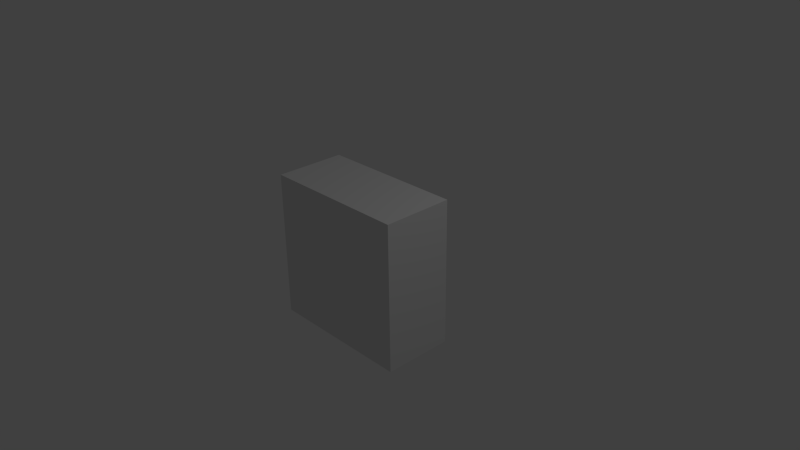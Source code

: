 # Source: high_poly_sea.blend  (saved by Blender 2.70.0; exported with 4.5.12 LTS)
import bpy
from mathutils import Matrix  # noqa: F401  (used for matrix-valued properties, if any)

bpy.ops.wm.read_factory_settings(use_empty=True)
scene = bpy.context.scene
scene.name = 'Scene'

# ---- collections
col_collection_1 = bpy.data.collections.new('Collection 1'); scene.collection.children.link(col_collection_1)

# ---- materials (node trees are filled in below, after node groups)
mat_material = bpy.data.materials.new('Material')
mat_material.alpha_threshold = 0.0
mat_material.use_transparent_shadow = False
mat_material.roughness = 0.5
mat_material.line_color = (0.0, 0.0, 0.0, 1.0)

# ---- material node trees

# ---- world
world_world = bpy.data.worlds.new('World'); scene.world = world_world
world_world.color = (0.05088, 0.05088, 0.05088)
world_world.use_sun_shadow = False
world_world.sun_shadow_jitter_overblur = 0.0
world_world.cycles.sampling_method = 'MANUAL'
world_world.cycles.sample_map_resolution = 256

# ---- cameras
cam_camera = bpy.data.cameras.new('Camera')
cam_camera.clip_end = 100.0
cam_camera.lens = 35.0
cam_camera.sensor_width = 32.0
cam_camera.sensor_height = 18.0
cam_camera.ortho_scale = 7.314
cam_camera.dof.focus_distance = 0.0
cam_camera.dof.aperture_fstop = 128.0

# ---- lights
light_lamp = bpy.data.lights.new('Lamp', 'POINT')
light_lamp.transmission_factor = 0.0
light_lamp.cutoff_distance = 30.0
light_lamp.energy = 100.0
light_lamp.shadow_buffer_clip_start = 1.001
light_lamp.shadow_soft_size = 0.1
light_lamp.shadow_maximum_resolution = 0.006
light_lamp.use_absolute_resolution = True
light_lamp.cycles.use_multiple_importance_sampling = False

# ---- meshes
me_cube = bpy.data.meshes.new('Cube')
me_cube.from_pydata([(1.0, -0.6507, -1.0), (1.0, -0.6507, 1.0), (-1.0, -0.6507, 1.0), (-1.0, -0.6507, -1.0), (1.0, 0.3039, -1.0), (1.0, 0.3039, 1.0), (-1.0, 0.3039, 1.0), (-1.0, 0.3039, -1.0), (1.0, -0.6507, -0.9444), (1.0, -0.6507, -0.8889), (1.0, -0.6507, -0.8333), (1.0, -0.6507, -0.7778), (1.0, -0.6507, -0.7222), (1.0, -0.6507, -0.6667), (1.0, -0.6507, -0.6111), (1.0, -0.6507, -0.5556), (1.0, -0.6507, -0.5), (1.0, -0.6507, -0.4444), (1.0, -0.6507, -0.3889), (1.0, -0.6507, -0.3333), (1.0, -0.6507, -0.2778), (1.0, -0.6507, -0.2222), (1.0, -0.6507, -0.1667), (1.0, -0.6507, -0.1111), (1.0, -0.6507, -0.05555), (1.0, -0.6507, 2.027e-06), (1.0, -0.6507, 0.05556), (1.0, -0.6507, 0.1111), (1.0, -0.6507, 0.1667), (1.0, -0.6507, 0.2222), (1.0, -0.6507, 0.2778), (1.0, -0.6507, 0.3333), (1.0, -0.6507, 0.3889), (1.0, -0.6507, 0.4444), (1.0, -0.6507, 0.5), (1.0, -0.6507, 0.5556), (1.0, -0.6507, 0.6111), (1.0, -0.6507, 0.6667), (1.0, -0.6507, 0.7222), (1.0, -0.6507, 0.7778), (1.0, -0.6507, 0.8333), (1.0, -0.6507, 0.8889), (1.0, -0.6507, 0.9444), (-1.0, -0.6507, 0.9444), (-1.0, -0.6507, 0.8889), (-1.0, -0.6507, 0.8333), (-1.0, -0.6507, 0.7778), (-1.0, -0.6507, 0.7222), (-1.0, -0.6507, 0.6667), (-1.0, -0.6507, 0.6111), (-1.0, -0.6507, 0.5556), (-1.0, -0.6507, 0.5), (-1.0, -0.6507, 0.4444), (-1.0, -0.6507, 0.3889), (-1.0, -0.6507, 0.3333), (-1.0, -0.6507, 0.2778), (-1.0, -0.6507, 0.2222), (-1.0, -0.6507, 0.1667), (-1.0, -0.6507, 0.1111), (-1.0, -0.6507, 0.05556), (-1.0, -0.6507, 1.55e-06), (-1.0, -0.6507, -0.05555), (-1.0, -0.6507, -0.1111), (-1.0, -0.6507, -0.1667), (-1.0, -0.6507, -0.2222), (-1.0, -0.6507, -0.2778), (-1.0, -0.6507, -0.3333), (-1.0, -0.6507, -0.3889), (-1.0, -0.6507, -0.4444), (-1.0, -0.6507, -0.5), (-1.0, -0.6507, -0.5556), (-1.0, -0.6507, -0.6111), (-1.0, -0.6507, -0.6667), (-1.0, -0.6507, -0.7222), (-1.0, -0.6507, -0.7778), (-1.0, -0.6507, -0.8333), (-1.0, -0.6507, -0.8889), (-1.0, -0.6507, -0.9444), (1.0, 0.3039, -0.9444), (1.0, 0.3039, -0.8889), (1.0, 0.3039, -0.8333), (1.0, 0.3039, -0.7778), (1.0, 0.3039, -0.7222), (1.0, 0.3039, -0.6667), (1.0, 0.3039, -0.6111), (1.0, 0.3039, -0.5556), (1.0, 0.3039, -0.5), (1.0, 0.3039, -0.4444), (1.0, 0.3039, -0.3889), (1.0, 0.3039, -0.3333), (1.0, 0.3039, -0.2778), (1.0, 0.3039, -0.2222), (1.0, 0.3039, -0.1667), (1.0, 0.3039, -0.1111), (1.0, 0.3039, -0.05555), (1.0, 0.3039, 2.682e-06), (1.0, 0.3039, 0.05556), (1.0, 0.3039, 0.1111), (1.0, 0.3039, 0.1667), (1.0, 0.3039, 0.2222), (1.0, 0.3039, 0.2778), (1.0, 0.3039, 0.3333), (1.0, 0.3039, 0.3889), (1.0, 0.3039, 0.4444), (1.0, 0.3039, 0.5), (1.0, 0.3039, 0.5556), (1.0, 0.3039, 0.6111), (1.0, 0.3039, 0.6667), (1.0, 0.3039, 0.7222), (1.0, 0.3039, 0.7778), (1.0, 0.3039, 0.8333), (1.0, 0.3039, 0.8889), (1.0, 0.3039, 0.9444), (-1.0, 0.3039, 0.9444), (-1.0, 0.3039, 0.8889), (-1.0, 0.3039, 0.8333), (-1.0, 0.3039, 0.7778), (-1.0, 0.3039, 0.7222), (-1.0, 0.3039, 0.6667), (-1.0, 0.3039, 0.6111), (-1.0, 0.3039, 0.5556), (-1.0, 0.3039, 0.5), (-1.0, 0.3039, 0.4444), (-1.0, 0.3039, 0.3889), (-1.0, 0.3039, 0.3333), (-1.0, 0.3039, 0.2778), (-1.0, 0.3039, 0.2222), (-1.0, 0.3039, 0.1667), (-1.0, 0.3039, 0.1111), (-1.0, 0.3039, 0.05556), (-1.0, 0.3039, 1.907e-06), (-1.0, 0.3039, -0.05555), (-1.0, 0.3039, -0.1111), (-1.0, 0.3039, -0.1667), (-1.0, 0.3039, -0.2222), (-1.0, 0.3039, -0.2778), (-1.0, 0.3039, -0.3333), (-1.0, 0.3039, -0.3889), (-1.0, 0.3039, -0.4444), (-1.0, 0.3039, -0.5), (-1.0, 0.3039, -0.5556), (-1.0, 0.3039, -0.6111), (-1.0, 0.3039, -0.6667), (-1.0, 0.3039, -0.7222), (-1.0, 0.3039, -0.7778), (-1.0, 0.3039, -0.8333), (-1.0, 0.3039, -0.8889), (-1.0, 0.3039, -0.9444), (0.9459, -0.6507, -1.0), (0.8919, -0.6507, -1.0), (0.8378, -0.6507, -1.0), (0.7838, -0.6507, -1.0), (0.7297, -0.6507, -1.0), (0.6757, -0.6507, -1.0), (0.6216, -0.6507, -1.0), (0.5676, -0.6507, -1.0), (0.5135, -0.6507, -1.0), (0.4595, -0.6507, -1.0), (0.4054, -0.6507, -1.0), (0.3514, -0.6507, -1.0), (0.2973, -0.6507, -1.0), (0.2432, -0.6507, -1.0), (0.1892, -0.6507, -1.0), (0.1351, -0.6507, -1.0), (0.08108, -0.6507, -1.0), (0.02703, -0.6507, -1.0), (-0.02703, -0.6507, -1.0), (-0.08108, -0.6507, -1.0), (-0.1351, -0.6507, -1.0), (-0.1892, -0.6507, -1.0), (-0.2432, -0.6507, -1.0), (-0.2973, -0.6507, -1.0), (-0.3514, -0.6507, -1.0), (-0.4054, -0.6507, -1.0), (-0.4595, -0.6507, -1.0), (-0.5135, -0.6507, -1.0), (-0.5676, -0.6507, -1.0), (-0.6216, -0.6507, -1.0), (-0.6757, -0.6507, -1.0), (-0.7297, -0.6507, -1.0), (-0.7838, -0.6507, -1.0), (-0.8378, -0.6507, -1.0), (-0.8919, -0.6507, -1.0), (-0.9459, -0.6507, -1.0), (0.9459, -0.6507, 1.0), (0.8919, -0.6507, 1.0), (0.8378, -0.6507, 1.0), (0.7838, -0.6507, 1.0), (0.7297, -0.6507, 1.0), (0.6757, -0.6507, 1.0), (0.6216, -0.6507, 1.0), (0.5676, -0.6507, 1.0), (0.5135, -0.6507, 1.0), (0.4595, -0.6507, 1.0), (0.4054, -0.6507, 1.0), (0.3514, -0.6507, 1.0), (0.2973, -0.6507, 1.0), (0.2432, -0.6507, 1.0), (0.1892, -0.6507, 1.0), (0.1351, -0.6507, 1.0), (0.08108, -0.6507, 1.0), (0.02703, -0.6507, 1.0), (-0.02703, -0.6507, 1.0), (-0.08108, -0.6507, 1.0), (-0.1351, -0.6507, 1.0), (-0.1892, -0.6507, 1.0), (-0.2432, -0.6507, 1.0), (-0.2973, -0.6507, 1.0), (-0.3514, -0.6507, 1.0), (-0.4054, -0.6507, 1.0), (-0.4595, -0.6507, 1.0), (-0.5135, -0.6507, 1.0), (-0.5676, -0.6507, 1.0), (-0.6216, -0.6507, 1.0), (-0.6757, -0.6507, 1.0), (-0.7297, -0.6507, 1.0), (-0.7838, -0.6507, 1.0), (-0.8378, -0.6507, 1.0), (-0.8919, -0.6507, 1.0), (-0.9459, -0.6507, 1.0), (0.9459, 0.3039, -1.0), (0.8919, 0.3039, -1.0), (0.8378, 0.3039, -1.0), (0.7838, 0.3039, -1.0), (0.7297, 0.3039, -1.0), (0.6757, 0.3039, -1.0), (0.6216, 0.3039, -1.0), (0.5676, 0.3039, -1.0), (0.5135, 0.3039, -1.0), (0.4595, 0.3039, -1.0), (0.4054, 0.3039, -1.0), (0.3514, 0.3039, -1.0), (0.2973, 0.3039, -1.0), (0.2432, 0.3039, -1.0), (0.1892, 0.3039, -1.0), (0.1351, 0.3039, -1.0), (0.08108, 0.3039, -1.0), (0.02703, 0.3039, -1.0), (-0.02703, 0.3039, -1.0), (-0.08108, 0.3039, -1.0), (-0.1351, 0.3039, -1.0), (-0.1892, 0.3039, -1.0), (-0.2432, 0.3039, -1.0), (-0.2973, 0.3039, -1.0), (-0.3514, 0.3039, -1.0), (-0.4054, 0.3039, -1.0), (-0.4595, 0.3039, -1.0), (-0.5135, 0.3039, -1.0), (-0.5676, 0.3039, -1.0), (-0.6216, 0.3039, -1.0), (-0.6757, 0.3039, -1.0), (-0.7297, 0.3039, -1.0), (-0.7838, 0.3039, -1.0), (-0.8378, 0.3039, -1.0), (-0.8919, 0.3039, -1.0), (-0.9459, 0.3039, -1.0), (0.9459, 0.3039, 1.0), (0.8919, 0.3039, 1.0), (0.8378, 0.3039, 1.0), (0.7838, 0.3039, 1.0), (0.7297, 0.3039, 1.0), (0.6757, 0.3039, 1.0), (0.6216, 0.3039, 1.0), (0.5676, 0.3039, 1.0), (0.5135, 0.3039, 1.0), (0.4595, 0.3039, 1.0), (0.4054, 0.3039, 1.0), (0.3514, 0.3039, 1.0), (0.2973, 0.3039, 1.0), (0.2432, 0.3039, 1.0), (0.1892, 0.3039, 1.0), (0.1351, 0.3039, 1.0), (0.08108, 0.3039, 1.0), (0.02703, 0.3039, 1.0), (-0.02703, 0.3039, 1.0), (-0.08108, 0.3039, 1.0), (-0.1351, 0.3039, 1.0), (-0.1892, 0.3039, 1.0), (-0.2432, 0.3039, 1.0), (-0.2973, 0.3039, 1.0), (-0.3514, 0.3039, 1.0), (-0.4054, 0.3039, 1.0), (-0.4595, 0.3039, 1.0), (-0.5135, 0.3039, 1.0), (-0.5676, 0.3039, 1.0), (-0.6216, 0.3039, 1.0), (-0.6757, 0.3039, 1.0), (-0.7297, 0.3039, 1.0), (-0.7838, 0.3039, 1.0), (-0.8378, 0.3039, 1.0), (-0.8919, 0.3039, 1.0), (-0.9459, 0.3039, 1.0), (-0.9459, 0.3039, -0.9444), (-0.8919, 0.3039, -0.9444), (-0.8378, 0.3039, -0.9444), (-0.7838, 0.3039, -0.9444), (-0.7297, 0.3039, -0.9444), (-0.6757, 0.3039, -0.9444), (-0.6216, 0.3039, -0.9444), (-0.5676, 0.3039, -0.9444), (-0.5135, 0.3039, -0.9444), (-0.4595, 0.3039, -0.9444), (-0.4054, 0.3039, -0.9444), (-0.3514, 0.3039, -0.9444), (-0.2973, 0.3039, -0.9444), (-0.2432, 0.3039, -0.9444), (-0.1892, 0.3039, -0.9444), (-0.1351, 0.3039, -0.9444), (-0.08108, 0.3039, -0.9444), (-0.02703, 0.3039, -0.9444), (0.02703, 0.3039, -0.9444), (0.08108, 0.3039, -0.9444), (0.1351, 0.3039, -0.9444), (0.1892, 0.3039, -0.9444), (0.2432, 0.3039, -0.9444), (0.2973, 0.3039, -0.9444), (0.3514, 0.3039, -0.9444), (0.4054, 0.3039, -0.9444), (0.4595, 0.3039, -0.9444), (0.5135, 0.3039, -0.9444), (0.5676, 0.3039, -0.9444), (0.6216, 0.3039, -0.9444), (0.6757, 0.3039, -0.9444), (0.7297, 0.3039, -0.9444), (0.7838, 0.3039, -0.9444), (0.8378, 0.3039, -0.9444), (0.8919, 0.3039, -0.9444), (0.9459, 0.3039, -0.9444), (-0.9459, 0.3039, -0.8889), (-0.8919, 0.3039, -0.8889), (-0.8378, 0.3039, -0.8889), (-0.7838, 0.3039, -0.8889), (-0.7297, 0.3039, -0.8889), (-0.6757, 0.3039, -0.8889), (-0.6216, 0.3039, -0.8889), (-0.5676, 0.3039, -0.8889), (-0.5135, 0.3039, -0.8889), (-0.4595, 0.3039, -0.8889), (-0.4054, 0.3039, -0.8889), (-0.3514, 0.3039, -0.8889), (-0.2973, 0.3039, -0.8889), (-0.2432, 0.3039, -0.8889), (-0.1892, 0.3039, -0.8889), (-0.1351, 0.3039, -0.8889), (-0.08108, 0.3039, -0.8889), (-0.02703, 0.3039, -0.8889), (0.02703, 0.3039, -0.8889), (0.08108, 0.3039, -0.8889), (0.1351, 0.3039, -0.8889), (0.1892, 0.3039, -0.8889), (0.2432, 0.3039, -0.8889), (0.2973, 0.3039, -0.8889), (0.3514, 0.3039, -0.8889), (0.4054, 0.3039, -0.8889), (0.4595, 0.3039, -0.8889), (0.5135, 0.3039, -0.8889), (0.5676, 0.3039, -0.8889), (0.6216, 0.3039, -0.8889), (0.6757, 0.3039, -0.8889), (0.7297, 0.3039, -0.8889), (0.7838, 0.3039, -0.8889), (0.8378, 0.3039, -0.8889), (0.8919, 0.3039, -0.8889), (0.9459, 0.3039, -0.8889), (-0.9459, 0.3039, -0.8333), (-0.8919, 0.3039, -0.8333), (-0.8378, 0.3039, -0.8333), (-0.7838, 0.3039, -0.8333), (-0.7297, 0.3039, -0.8333), (-0.6757, 0.3039, -0.8333), (-0.6216, 0.3039, -0.8333), (-0.5676, 0.3039, -0.8333), (-0.5135, 0.3039, -0.8333), (-0.4595, 0.3039, -0.8333), (-0.4054, 0.3039, -0.8333), (-0.3514, 0.3039, -0.8333), (-0.2973, 0.3039, -0.8333), (-0.2432, 0.3039, -0.8333), (-0.1892, 0.3039, -0.8333), (-0.1351, 0.3039, -0.8333), (-0.08108, 0.3039, -0.8333), (-0.02703, 0.3039, -0.8333), (0.02703, 0.3039, -0.8333), (0.08108, 0.3039, -0.8333), (0.1351, 0.3039, -0.8333), (0.1892, 0.3039, -0.8333), (0.2432, 0.3039, -0.8333), (0.2973, 0.3039, -0.8333), (0.3514, 0.3039, -0.8333), (0.4054, 0.3039, -0.8333), (0.4595, 0.3039, -0.8333), (0.5135, 0.3039, -0.8333), (0.5676, 0.3039, -0.8333), (0.6216, 0.3039, -0.8333), (0.6757, 0.3039, -0.8333), (0.7297, 0.3039, -0.8333), (0.7838, 0.3039, -0.8333), (0.8378, 0.3039, -0.8333), (0.8919, 0.3039, -0.8333), (0.9459, 0.3039, -0.8333), (-0.9459, 0.3039, -0.7778), (-0.8919, 0.3039, -0.7778), (-0.8378, 0.3039, -0.7778), (-0.7838, 0.3039, -0.7778), (-0.7297, 0.3039, -0.7778), (-0.6757, 0.3039, -0.7778), (-0.6216, 0.3039, -0.7778), (-0.5676, 0.3039, -0.7778), (-0.5135, 0.3039, -0.7778), (-0.4595, 0.3039, -0.7778), (-0.4054, 0.3039, -0.7778), (-0.3514, 0.3039, -0.7778), (-0.2973, 0.3039, -0.7778), (-0.2432, 0.3039, -0.7778), (-0.1892, 0.3039, -0.7778), (-0.1351, 0.3039, -0.7778), (-0.08108, 0.3039, -0.7778), (-0.02703, 0.3039, -0.7778), (0.02703, 0.3039, -0.7778), (0.08108, 0.3039, -0.7778), (0.1351, 0.3039, -0.7778), (0.1892, 0.3039, -0.7778), (0.2432, 0.3039, -0.7778), (0.2973, 0.3039, -0.7778), (0.3514, 0.3039, -0.7778), (0.4054, 0.3039, -0.7778), (0.4595, 0.3039, -0.7778), (0.5135, 0.3039, -0.7778), (0.5676, 0.3039, -0.7778), (0.6216, 0.3039, -0.7778), (0.6757, 0.3039, -0.7778), (0.7297, 0.3039, -0.7778), (0.7838, 0.3039, -0.7778), (0.8378, 0.3039, -0.7778), (0.8919, 0.3039, -0.7778), (0.9459, 0.3039, -0.7778), (-0.9459, 0.3039, -0.7222), (-0.8919, 0.3039, -0.7222), (-0.8378, 0.3039, -0.7222), (-0.7838, 0.3039, -0.7222), (-0.7297, 0.3039, -0.7222), (-0.6757, 0.3039, -0.7222), (-0.6216, 0.3039, -0.7222), (-0.5676, 0.3039, -0.7222), (-0.5135, 0.3039, -0.7222), (-0.4595, 0.3039, -0.7222), (-0.4054, 0.3039, -0.7222), (-0.3514, 0.3039, -0.7222), (-0.2973, 0.3039, -0.7222), (-0.2432, 0.3039, -0.7222), (-0.1892, 0.3039, -0.7222), (-0.1351, 0.3039, -0.7222), (-0.08108, 0.3039, -0.7222), (-0.02703, 0.3039, -0.7222), (0.02703, 0.3039, -0.7222), (0.08108, 0.3039, -0.7222), (0.1351, 0.3039, -0.7222), (0.1892, 0.3039, -0.7222), (0.2432, 0.3039, -0.7222), (0.2973, 0.3039, -0.7222), (0.3514, 0.3039, -0.7222), (0.4054, 0.3039, -0.7222), (0.4595, 0.3039, -0.7222), (0.5135, 0.3039, -0.7222), (0.5676, 0.3039, -0.7222), (0.6216, 0.3039, -0.7222), (0.6757, 0.3039, -0.7222), (0.7297, 0.3039, -0.7222), (0.7838, 0.3039, -0.7222), (0.8378, 0.3039, -0.7222), (0.8919, 0.3039, -0.7222), (0.9459, 0.3039, -0.7222), (-0.9459, 0.3039, -0.6667), (-0.8919, 0.3039, -0.6667), (-0.8378, 0.3039, -0.6667), (-0.7838, 0.3039, -0.6667), (-0.7297, 0.3039, -0.6667), (-0.6757, 0.3039, -0.6667), (-0.6216, 0.3039, -0.6667), (-0.5676, 0.3039, -0.6667), (-0.5135, 0.3039, -0.6667), (-0.4595, 0.3039, -0.6667), (-0.4054, 0.3039, -0.6667), (-0.3514, 0.3039, -0.6667), (-0.2973, 0.3039, -0.6667), (-0.2432, 0.3039, -0.6667), (-0.1892, 0.3039, -0.6667), (-0.1351, 0.3039, -0.6667), (-0.08108, 0.3039, -0.6667), (-0.02703, 0.3039, -0.6667), (0.02703, 0.3039, -0.6667), (0.08108, 0.3039, -0.6667), (0.1351, 0.3039, -0.6667), (0.1892, 0.3039, -0.6667), (0.2432, 0.3039, -0.6667), (0.2973, 0.3039, -0.6667), (0.3514, 0.3039, -0.6667), (0.4054, 0.3039, -0.6667), (0.4595, 0.3039, -0.6667), (0.5135, 0.3039, -0.6667), (0.5676, 0.3039, -0.6667), (0.6216, 0.3039, -0.6667), (0.6757, 0.3039, -0.6667), (0.7297, 0.3039, -0.6667), (0.7838, 0.3039, -0.6667), (0.8378, 0.3039, -0.6667), (0.8919, 0.3039, -0.6667), (0.9459, 0.3039, -0.6667), (-0.9459, 0.3039, -0.6111), (-0.8919, 0.3039, -0.6111), (-0.8378, 0.3039, -0.6111), (-0.7838, 0.3039, -0.6111), (-0.7297, 0.3039, -0.6111), (-0.6757, 0.3039, -0.6111), (-0.6216, 0.3039, -0.6111), (-0.5676, 0.3039, -0.6111), (-0.5135, 0.3039, -0.6111), (-0.4595, 0.3039, -0.6111), (-0.4054, 0.3039, -0.6111), (-0.3514, 0.3039, -0.6111), (-0.2973, 0.3039, -0.6111), (-0.2432, 0.3039, -0.6111), (-0.1892, 0.3039, -0.6111), (-0.1351, 0.3039, -0.6111), (-0.08108, 0.3039, -0.6111), (-0.02703, 0.3039, -0.6111), (0.02703, 0.3039, -0.6111), (0.08108, 0.3039, -0.6111), (0.1351, 0.3039, -0.6111), (0.1892, 0.3039, -0.6111), (0.2432, 0.3039, -0.6111), (0.2973, 0.3039, -0.6111), (0.3514, 0.3039, -0.6111), (0.4054, 0.3039, -0.6111), (0.4595, 0.3039, -0.6111), (0.5135, 0.3039, -0.6111), (0.5676, 0.3039, -0.6111), (0.6216, 0.3039, -0.6111), (0.6757, 0.3039, -0.6111), (0.7297, 0.3039, -0.6111), (0.7838, 0.3039, -0.6111), (0.8378, 0.3039, -0.6111), (0.8919, 0.3039, -0.6111), (0.9459, 0.3039, -0.6111), (-0.9459, 0.3039, -0.5556), (-0.8919, 0.3039, -0.5556), (-0.8378, 0.3039, -0.5556), (-0.7838, 0.3039, -0.5556), (-0.7297, 0.3039, -0.5556), (-0.6757, 0.3039, -0.5556), (-0.6216, 0.3039, -0.5556), (-0.5676, 0.3039, -0.5556), (-0.5135, 0.3039, -0.5556), (-0.4595, 0.3039, -0.5556), (-0.4054, 0.3039, -0.5556), (-0.3514, 0.3039, -0.5556), (-0.2973, 0.3039, -0.5556), (-0.2432, 0.3039, -0.5556), (-0.1892, 0.3039, -0.5556), (-0.1351, 0.3039, -0.5556), (-0.08108, 0.3039, -0.5556), (-0.02703, 0.3039, -0.5556), (0.02703, 0.3039, -0.5556), (0.08108, 0.3039, -0.5556), (0.1351, 0.3039, -0.5556), (0.1892, 0.3039, -0.5556), (0.2432, 0.3039, -0.5556), (0.2973, 0.3039, -0.5556), (0.3514, 0.3039, -0.5556), (0.4054, 0.3039, -0.5556), (0.4595, 0.3039, -0.5556), (0.5135, 0.3039, -0.5556), (0.5676, 0.3039, -0.5556), (0.6216, 0.3039, -0.5556), (0.6757, 0.3039, -0.5556), (0.7297, 0.3039, -0.5556), (0.7838, 0.3039, -0.5556), (0.8378, 0.3039, -0.5556), (0.8919, 0.3039, -0.5556), (0.9459, 0.3039, -0.5556), (-0.9459, 0.3039, -0.5), (-0.8919, 0.3039, -0.5), (-0.8378, 0.3039, -0.5), (-0.7838, 0.3039, -0.5), (-0.7297, 0.3039, -0.5), (-0.6757, 0.3039, -0.5), (-0.6216, 0.3039, -0.5), (-0.5676, 0.3039, -0.5), (-0.5135, 0.3039, -0.5), (-0.4595, 0.3039, -0.5), (-0.4054, 0.3039, -0.5), (-0.3514, 0.3039, -0.5), (-0.2973, 0.3039, -0.5), (-0.2432, 0.3039, -0.5), (-0.1892, 0.3039, -0.5), (-0.1351, 0.3039, -0.5), (-0.08108, 0.3039, -0.5), (-0.02703, 0.3039, -0.5), (0.02703, 0.3039, -0.5), (0.08108, 0.3039, -0.5), (0.1351, 0.3039, -0.5), (0.1892, 0.3039, -0.5), (0.2432, 0.3039, -0.5), (0.2973, 0.3039, -0.5), (0.3514, 0.3039, -0.5), (0.4054, 0.3039, -0.5), (0.4595, 0.3039, -0.5), (0.5135, 0.3039, -0.5), (0.5676, 0.3039, -0.5), (0.6216, 0.3039, -0.5), (0.6757, 0.3039, -0.5), (0.7297, 0.3039, -0.5), (0.7838, 0.3039, -0.5), (0.8378, 0.3039, -0.5), (0.8919, 0.3039, -0.5), (0.9459, 0.3039, -0.5), (-0.9459, 0.3039, -0.4444), (-0.8919, 0.3039, -0.4444), (-0.8378, 0.3039, -0.4444), (-0.7838, 0.3039, -0.4444), (-0.7297, 0.3039, -0.4444), (-0.6757, 0.3039, -0.4444), (-0.6216, 0.3039, -0.4444), (-0.5676, 0.3039, -0.4444), (-0.5135, 0.3039, -0.4444), (-0.4595, 0.3039, -0.4444), (-0.4054, 0.3039, -0.4444), (-0.3514, 0.3039, -0.4444), (-0.2973, 0.3039, -0.4444), (-0.2432, 0.3039, -0.4444), (-0.1892, 0.3039, -0.4444), (-0.1351, 0.3039, -0.4444), (-0.08108, 0.3039, -0.4444), (-0.02703, 0.3039, -0.4444), (0.02703, 0.3039, -0.4444), (0.08108, 0.3039, -0.4444), (0.1351, 0.3039, -0.4444), (0.1892, 0.3039, -0.4444), (0.2432, 0.3039, -0.4444), (0.2973, 0.3039, -0.4444), (0.3514, 0.3039, -0.4444), (0.4054, 0.3039, -0.4444), (0.4595, 0.3039, -0.4444), (0.5135, 0.3039, -0.4444), (0.5676, 0.3039, -0.4444), (0.6216, 0.3039, -0.4444), (0.6757, 0.3039, -0.4444), (0.7297, 0.3039, -0.4444), (0.7838, 0.3039, -0.4444), (0.8378, 0.3039, -0.4444), (0.8919, 0.3039, -0.4444), (0.9459, 0.3039, -0.4444), (-0.9459, 0.3039, -0.3889), (-0.8919, 0.3039, -0.3889), (-0.8378, 0.3039, -0.3889), (-0.7838, 0.3039, -0.3889), (-0.7297, 0.3039, -0.3889), (-0.6757, 0.3039, -0.3889), (-0.6216, 0.3039, -0.3889), (-0.5676, 0.3039, -0.3889), (-0.5135, 0.3039, -0.3889), (-0.4595, 0.3039, -0.3889), (-0.4054, 0.3039, -0.3889), (-0.3514, 0.3039, -0.3889), (-0.2973, 0.3039, -0.3889), (-0.2432, 0.3039, -0.3889), (-0.1892, 0.3039, -0.3889), (-0.1351, 0.3039, -0.3889), (-0.08108, 0.3039, -0.3889), (-0.02703, 0.3039, -0.3889), (0.02703, 0.3039, -0.3889), (0.08108, 0.3039, -0.3889), (0.1351, 0.3039, -0.3889), (0.1892, 0.3039, -0.3889), (0.2432, 0.3039, -0.3889), (0.2973, 0.3039, -0.3889), (0.3514, 0.3039, -0.3889), (0.4054, 0.3039, -0.3889), (0.4595, 0.3039, -0.3889), (0.5135, 0.3039, -0.3889), (0.5676, 0.3039, -0.3889), (0.6216, 0.3039, -0.3889), (0.6757, 0.3039, -0.3889), (0.7297, 0.3039, -0.3889), (0.7838, 0.3039, -0.3889), (0.8378, 0.3039, -0.3889), (0.8919, 0.3039, -0.3889), (0.9459, 0.3039, -0.3889), (-0.9459, 0.3039, -0.3333), (-0.8919, 0.3039, -0.3333), (-0.8378, 0.3039, -0.3333), (-0.7838, 0.3039, -0.3333), (-0.7297, 0.3039, -0.3333), (-0.6757, 0.3039, -0.3333), (-0.6216, 0.3039, -0.3333), (-0.5676, 0.3039, -0.3333), (-0.5135, 0.3039, -0.3333), (-0.4595, 0.3039, -0.3333), (-0.4054, 0.3039, -0.3333), (-0.3514, 0.3039, -0.3333), (-0.2973, 0.3039, -0.3333), (-0.2432, 0.3039, -0.3333), (-0.1892, 0.3039, -0.3333), (-0.1351, 0.3039, -0.3333), (-0.08108, 0.3039, -0.3333), (-0.02703, 0.3039, -0.3333), (0.02703, 0.3039, -0.3333), (0.08108, 0.3039, -0.3333), (0.1351, 0.3039, -0.3333), (0.1892, 0.3039, -0.3333), (0.2432, 0.3039, -0.3333), (0.2973, 0.3039, -0.3333), (0.3514, 0.3039, -0.3333), (0.4054, 0.3039, -0.3333), (0.4595, 0.3039, -0.3333), (0.5135, 0.3039, -0.3333), (0.5676, 0.3039, -0.3333), (0.6216, 0.3039, -0.3333), (0.6757, 0.3039, -0.3333), (0.7297, 0.3039, -0.3333), (0.7838, 0.3039, -0.3333), (0.8378, 0.3039, -0.3333), (0.8919, 0.3039, -0.3333), (0.9459, 0.3039, -0.3333), (-0.9459, 0.3039, -0.2778), (-0.8919, 0.3039, -0.2778), (-0.8378, 0.3039, -0.2778), (-0.7838, 0.3039, -0.2778), (-0.7297, 0.3039, -0.2778), (-0.6757, 0.3039, -0.2778), (-0.6216, 0.3039, -0.2778), (-0.5676, 0.3039, -0.2778), (-0.5135, 0.3039, -0.2778), (-0.4595, 0.3039, -0.2778), (-0.4054, 0.3039, -0.2778), (-0.3514, 0.3039, -0.2778), (-0.2973, 0.3039, -0.2778), (-0.2432, 0.3039, -0.2778), (-0.1892, 0.3039, -0.2778), (-0.1351, 0.3039, -0.2778), (-0.08108, 0.3039, -0.2778), (-0.02703, 0.3039, -0.2778), (0.02703, 0.3039, -0.2778), (0.08108, 0.3039, -0.2778), (0.1351, 0.3039, -0.2778), (0.1892, 0.3039, -0.2778), (0.2432, 0.3039, -0.2778), (0.2973, 0.3039, -0.2778), (0.3514, 0.3039, -0.2778), (0.4054, 0.3039, -0.2778), (0.4595, 0.3039, -0.2778), (0.5135, 0.3039, -0.2778), (0.5676, 0.3039, -0.2778), (0.6216, 0.3039, -0.2778), (0.6757, 0.3039, -0.2778), (0.7297, 0.3039, -0.2778), (0.7838, 0.3039, -0.2778), (0.8378, 0.3039, -0.2778), (0.8919, 0.3039, -0.2778), (0.9459, 0.3039, -0.2778), (-0.9459, 0.3039, -0.2222), (-0.8919, 0.3039, -0.2222), (-0.8378, 0.3039, -0.2222), (-0.7838, 0.3039, -0.2222), (-0.7297, 0.3039, -0.2222), (-0.6757, 0.3039, -0.2222), (-0.6216, 0.3039, -0.2222), (-0.5676, 0.3039, -0.2222), (-0.5135, 0.3039, -0.2222), (-0.4595, 0.3039, -0.2222), (-0.4054, 0.3039, -0.2222), (-0.3514, 0.3039, -0.2222), (-0.2973, 0.3039, -0.2222), (-0.2432, 0.3039, -0.2222), (-0.1892, 0.3039, -0.2222), (-0.1351, 0.3039, -0.2222), (-0.08108, 0.3039, -0.2222), (-0.02703, 0.3039, -0.2222), (0.02703, 0.3039, -0.2222), (0.08108, 0.3039, -0.2222), (0.1351, 0.3039, -0.2222), (0.1892, 0.3039, -0.2222), (0.2432, 0.3039, -0.2222), (0.2973, 0.3039, -0.2222), (0.3514, 0.3039, -0.2222), (0.4054, 0.3039, -0.2222), (0.4595, 0.3039, -0.2222), (0.5135, 0.3039, -0.2222), (0.5676, 0.3039, -0.2222), (0.6216, 0.3039, -0.2222), (0.6757, 0.3039, -0.2222), (0.7297, 0.3039, -0.2222), (0.7838, 0.3039, -0.2222), (0.8378, 0.3039, -0.2222), (0.8919, 0.3039, -0.2222), (0.9459, 0.3039, -0.2222), (-0.9459, 0.3039, -0.1667), (-0.8919, 0.3039, -0.1667), (-0.8378, 0.3039, -0.1667), (-0.7838, 0.3039, -0.1667), (-0.7297, 0.3039, -0.1667), (-0.6757, 0.3039, -0.1667), (-0.6216, 0.3039, -0.1667), (-0.5676, 0.3039, -0.1667), (-0.5135, 0.3039, -0.1667), (-0.4595, 0.3039, -0.1667), (-0.4054, 0.3039, -0.1667), (-0.3514, 0.3039, -0.1667), (-0.2973, 0.3039, -0.1667), (-0.2432, 0.3039, -0.1667), (-0.1892, 0.3039, -0.1667), (-0.1351, 0.3039, -0.1667), (-0.08108, 0.3039, -0.1667), (-0.02703, 0.3039, -0.1667), (0.02703, 0.3039, -0.1667), (0.08108, 0.3039, -0.1667), (0.1351, 0.3039, -0.1667), (0.1892, 0.3039, -0.1667), (0.2432, 0.3039, -0.1667), (0.2973, 0.3039, -0.1667), (0.3514, 0.3039, -0.1667), (0.4054, 0.3039, -0.1667), (0.4595, 0.3039, -0.1667), (0.5135, 0.3039, -0.1667), (0.5676, 0.3039, -0.1667), (0.6216, 0.3039, -0.1667), (0.6757, 0.3039, -0.1667), (0.7297, 0.3039, -0.1667), (0.7838, 0.3039, -0.1667), (0.8378, 0.3039, -0.1667), (0.8919, 0.3039, -0.1667), (0.9459, 0.3039, -0.1667), (-0.9459, 0.3039, -0.1111), (-0.8919, 0.3039, -0.1111), (-0.8378, 0.3039, -0.1111), (-0.7838, 0.3039, -0.1111), (-0.7297, 0.3039, -0.1111), (-0.6757, 0.3039, -0.1111), (-0.6216, 0.3039, -0.1111), (-0.5676, 0.3039, -0.1111), (-0.5135, 0.3039, -0.1111), (-0.4595, 0.3039, -0.1111), (-0.4054, 0.3039, -0.1111), (-0.3514, 0.3039, -0.1111), (-0.2973, 0.3039, -0.1111), (-0.2432, 0.3039, -0.1111), (-0.1892, 0.3039, -0.1111), (-0.1351, 0.3039, -0.1111), (-0.08108, 0.3039, -0.1111), (-0.02703, 0.3039, -0.1111), (0.02703, 0.3039, -0.1111), (0.08108, 0.3039, -0.1111), (0.1351, 0.3039, -0.1111), (0.1892, 0.3039, -0.1111), (0.2432, 0.3039, -0.1111), (0.2973, 0.3039, -0.1111), (0.3514, 0.3039, -0.1111), (0.4054, 0.3039, -0.1111), (0.4595, 0.3039, -0.1111), (0.5135, 0.3039, -0.1111), (0.5676, 0.3039, -0.1111), (0.6216, 0.3039, -0.1111), (0.6757, 0.3039, -0.1111), (0.7297, 0.3039, -0.1111), (0.7838, 0.3039, -0.1111), (0.8378, 0.3039, -0.1111), (0.8919, 0.3039, -0.1111), (0.9459, 0.3039, -0.1111), (-0.9459, 0.3039, -0.05555), (-0.8919, 0.3039, -0.05555), (-0.8378, 0.3039, -0.05555), (-0.7838, 0.3039, -0.05555), (-0.7297, 0.3039, -0.05555), (-0.6757, 0.3039, -0.05555), (-0.6216, 0.3039, -0.05555), (-0.5676, 0.3039, -0.05555), (-0.5135, 0.3039, -0.05555), (-0.4595, 0.3039, -0.05555), (-0.4054, 0.3039, -0.05555), (-0.3514, 0.3039, -0.05555), (-0.2973, 0.3039, -0.05555), (-0.2432, 0.3039, -0.05555), (-0.1892, 0.3039, -0.05555), (-0.1351, 0.3039, -0.05555), (-0.08108, 0.3039, -0.05555), (-0.02703, 0.3039, -0.05555), (0.02703, 0.3039, -0.05555), (0.08108, 0.3039, -0.05555), (0.1351, 0.3039, -0.05555), (0.1892, 0.3039, -0.05555), (0.2432, 0.3039, -0.05555), (0.2973, 0.3039, -0.05555), (0.3514, 0.3039, -0.05555), (0.4054, 0.3039, -0.05555), (0.4595, 0.3039, -0.05555), (0.5135, 0.3039, -0.05555), (0.5676, 0.3039, -0.05555), (0.6216, 0.3039, -0.05555), (0.6757, 0.3039, -0.05555), (0.7297, 0.3039, -0.05555), (0.7838, 0.3039, -0.05555), (0.8378, 0.3039, -0.05555), (0.8919, 0.3039, -0.05555), (0.9459, 0.3039, -0.05555), (-0.9459, 0.3039, 1.907e-06), (-0.8919, 0.3039, 1.967e-06), (-0.8378, 0.3039, 1.967e-06), (-0.7838, 0.3039, 1.967e-06), (-0.7297, 0.3039, 2.027e-06), (-0.6757, 0.3039, 2.027e-06), (-0.6216, 0.3039, 2.027e-06), (-0.5676, 0.3039, 2.086e-06), (-0.5135, 0.3039, 2.086e-06), (-0.4595, 0.3039, 2.086e-06), (-0.4054, 0.3039, 2.146e-06), (-0.3514, 0.3039, 2.146e-06), (-0.2973, 0.3039, 2.146e-06), (-0.2432, 0.3039, 2.205e-06), (-0.1892, 0.3039, 2.205e-06), (-0.1351, 0.3039, 2.205e-06), (-0.08108, 0.3039, 2.265e-06), (-0.02703, 0.3039, 2.265e-06), (0.02703, 0.3039, 2.325e-06), (0.08108, 0.3039, 2.325e-06), (0.1351, 0.3039, 2.325e-06), (0.1892, 0.3039, 2.384e-06), (0.2432, 0.3039, 2.384e-06), (0.2973, 0.3039, 2.384e-06), (0.3514, 0.3039, 2.444e-06), (0.4054, 0.3039, 2.444e-06), (0.4595, 0.3039, 2.444e-06), (0.5135, 0.3039, 2.503e-06), (0.5676, 0.3039, 2.503e-06), (0.6216, 0.3039, 2.503e-06), (0.6757, 0.3039, 2.563e-06), (0.7297, 0.3039, 2.563e-06), (0.7838, 0.3039, 2.563e-06), (0.8378, 0.3039, 2.623e-06), (0.8919, 0.3039, 2.623e-06), (0.9459, 0.3039, 2.623e-06), (-0.9459, 0.3039, 0.05556), (-0.8919, 0.3039, 0.05556), (-0.8378, 0.3039, 0.05556), (-0.7838, 0.3039, 0.05556), (-0.7297, 0.3039, 0.05556), (-0.6757, 0.3039, 0.05556), (-0.6216, 0.3039, 0.05556), (-0.5676, 0.3039, 0.05556), (-0.5135, 0.3039, 0.05556), (-0.4595, 0.3039, 0.05556), (-0.4054, 0.3039, 0.05556), (-0.3514, 0.3039, 0.05556), (-0.2973, 0.3039, 0.05556), (-0.2432, 0.3039, 0.05556), (-0.1892, 0.3039, 0.05556), (-0.1351, 0.3039, 0.05556), (-0.08108, 0.3039, 0.05556), (-0.02703, 0.3039, 0.05556), (0.02703, 0.3039, 0.05556), (0.08108, 0.3039, 0.05556), (0.1351, 0.3039, 0.05556), (0.1892, 0.3039, 0.05556), (0.2432, 0.3039, 0.05556), (0.2973, 0.3039, 0.05556), (0.3514, 0.3039, 0.05556), (0.4054, 0.3039, 0.05556), (0.4595, 0.3039, 0.05556), (0.5135, 0.3039, 0.05556), (0.5676, 0.3039, 0.05556), (0.6216, 0.3039, 0.05556), (0.6757, 0.3039, 0.05556), (0.7297, 0.3039, 0.05556), (0.7838, 0.3039, 0.05556), (0.8378, 0.3039, 0.05556), (0.8919, 0.3039, 0.05556), (0.9459, 0.3039, 0.05556), (-0.9459, 0.3039, 0.1111), (-0.8919, 0.3039, 0.1111), (-0.8378, 0.3039, 0.1111), (-0.7838, 0.3039, 0.1111), (-0.7297, 0.3039, 0.1111), (-0.6757, 0.3039, 0.1111), (-0.6216, 0.3039, 0.1111), (-0.5676, 0.3039, 0.1111), (-0.5135, 0.3039, 0.1111), (-0.4595, 0.3039, 0.1111), (-0.4054, 0.3039, 0.1111), (-0.3514, 0.3039, 0.1111), (-0.2973, 0.3039, 0.1111), (-0.2432, 0.3039, 0.1111), (-0.1892, 0.3039, 0.1111), (-0.1351, 0.3039, 0.1111), (-0.08108, 0.3039, 0.1111), (-0.02703, 0.3039, 0.1111), (0.02703, 0.3039, 0.1111), (0.08108, 0.3039, 0.1111), (0.1351, 0.3039, 0.1111), (0.1892, 0.3039, 0.1111), (0.2432, 0.3039, 0.1111), (0.2973, 0.3039, 0.1111), (0.3514, 0.3039, 0.1111), (0.4054, 0.3039, 0.1111), (0.4595, 0.3039, 0.1111), (0.5135, 0.3039, 0.1111), (0.5676, 0.3039, 0.1111), (0.6216, 0.3039, 0.1111), (0.6757, 0.3039, 0.1111), (0.7297, 0.3039, 0.1111), (0.7838, 0.3039, 0.1111), (0.8378, 0.3039, 0.1111), (0.8919, 0.3039, 0.1111), (0.9459, 0.3039, 0.1111), (-0.9459, 0.3039, 0.1667), (-0.8919, 0.3039, 0.1667), (-0.8378, 0.3039, 0.1667), (-0.7838, 0.3039, 0.1667), (-0.7297, 0.3039, 0.1667), (-0.6757, 0.3039, 0.1667), (-0.6216, 0.3039, 0.1667), (-0.5676, 0.3039, 0.1667), (-0.5135, 0.3039, 0.1667), (-0.4595, 0.3039, 0.1667), (-0.4054, 0.3039, 0.1667), (-0.3514, 0.3039, 0.1667), (-0.2973, 0.3039, 0.1667), (-0.2432, 0.3039, 0.1667), (-0.1892, 0.3039, 0.1667), (-0.1351, 0.3039, 0.1667), (-0.08108, 0.3039, 0.1667), (-0.02703, 0.3039, 0.1667), (0.02703, 0.3039, 0.1667), (0.08108, 0.3039, 0.1667), (0.1351, 0.3039, 0.1667), (0.1892, 0.3039, 0.1667), (0.2432, 0.3039, 0.1667), (0.2973, 0.3039, 0.1667), (0.3514, 0.3039, 0.1667), (0.4054, 0.3039, 0.1667), (0.4595, 0.3039, 0.1667), (0.5135, 0.3039, 0.1667), (0.5676, 0.3039, 0.1667), (0.6216, 0.3039, 0.1667), (0.6757, 0.3039, 0.1667), (0.7297, 0.3039, 0.1667), (0.7838, 0.3039, 0.1667), (0.8378, 0.3039, 0.1667), (0.8919, 0.3039, 0.1667), (0.9459, 0.3039, 0.1667), (-0.9459, 0.3039, 0.2222), (-0.8919, 0.3039, 0.2222), (-0.8378, 0.3039, 0.2222), (-0.7838, 0.3039, 0.2222), (-0.7297, 0.3039, 0.2222), (-0.6757, 0.3039, 0.2222), (-0.6216, 0.3039, 0.2222), (-0.5676, 0.3039, 0.2222), (-0.5135, 0.3039, 0.2222), (-0.4595, 0.3039, 0.2222), (-0.4054, 0.3039, 0.2222), (-0.3514, 0.3039, 0.2222), (-0.2973, 0.3039, 0.2222), (-0.2432, 0.3039, 0.2222), (-0.1892, 0.3039, 0.2222), (-0.1351, 0.3039, 0.2222), (-0.08108, 0.3039, 0.2222), (-0.02703, 0.3039, 0.2222), (0.02703, 0.3039, 0.2222), (0.08108, 0.3039, 0.2222), (0.1351, 0.3039, 0.2222), (0.1892, 0.3039, 0.2222), (0.2432, 0.3039, 0.2222), (0.2973, 0.3039, 0.2222), (0.3514, 0.3039, 0.2222), (0.4054, 0.3039, 0.2222), (0.4595, 0.3039, 0.2222), (0.5135, 0.3039, 0.2222), (0.5676, 0.3039, 0.2222), (0.6216, 0.3039, 0.2222), (0.6757, 0.3039, 0.2222), (0.7297, 0.3039, 0.2222), (0.7838, 0.3039, 0.2222), (0.8378, 0.3039, 0.2222), (0.8919, 0.3039, 0.2222), (0.9459, 0.3039, 0.2222), (-0.9459, 0.3039, 0.2778), (-0.8919, 0.3039, 0.2778), (-0.8378, 0.3039, 0.2778), (-0.7838, 0.3039, 0.2778), (-0.7297, 0.3039, 0.2778), (-0.6757, 0.3039, 0.2778), (-0.6216, 0.3039, 0.2778), (-0.5676, 0.3039, 0.2778), (-0.5135, 0.3039, 0.2778), (-0.4595, 0.3039, 0.2778), (-0.4054, 0.3039, 0.2778), (-0.3514, 0.3039, 0.2778), (-0.2973, 0.3039, 0.2778), (-0.2432, 0.3039, 0.2778), (-0.1892, 0.3039, 0.2778), (-0.1351, 0.3039, 0.2778), (-0.08108, 0.3039, 0.2778), (-0.02703, 0.3039, 0.2778), (0.02703, 0.3039, 0.2778), (0.08108, 0.3039, 0.2778), (0.1351, 0.3039, 0.2778), (0.1892, 0.3039, 0.2778), (0.2432, 0.3039, 0.2778), (0.2973, 0.3039, 0.2778), (0.3514, 0.3039, 0.2778), (0.4054, 0.3039, 0.2778), (0.4595, 0.3039, 0.2778), (0.5135, 0.3039, 0.2778), (0.5676, 0.3039, 0.2778), (0.6216, 0.3039, 0.2778), (0.6757, 0.3039, 0.2778), (0.7297, 0.3039, 0.2778), (0.7838, 0.3039, 0.2778), (0.8378, 0.3039, 0.2778), (0.8919, 0.3039, 0.2778), (0.9459, 0.3039, 0.2778), (-0.9459, 0.3039, 0.3333), (-0.8919, 0.3039, 0.3333), (-0.8378, 0.3039, 0.3333), (-0.7838, 0.3039, 0.3333), (-0.7297, 0.3039, 0.3333), (-0.6757, 0.3039, 0.3333), (-0.6216, 0.3039, 0.3333), (-0.5676, 0.3039, 0.3333), (-0.5135, 0.3039, 0.3333), (-0.4595, 0.3039, 0.3333), (-0.4054, 0.3039, 0.3333), (-0.3514, 0.3039, 0.3333), (-0.2973, 0.3039, 0.3333), (-0.2432, 0.3039, 0.3333), (-0.1892, 0.3039, 0.3333), (-0.1351, 0.3039, 0.3333), (-0.08108, 0.3039, 0.3333), (-0.02703, 0.3039, 0.3333), (0.02703, 0.3039, 0.3333), (0.08108, 0.3039, 0.3333), (0.1351, 0.3039, 0.3333), (0.1892, 0.3039, 0.3333), (0.2432, 0.3039, 0.3333), (0.2973, 0.3039, 0.3333), (0.3514, 0.3039, 0.3333), (0.4054, 0.3039, 0.3333), (0.4595, 0.3039, 0.3333), (0.5135, 0.3039, 0.3333), (0.5676, 0.3039, 0.3333), (0.6216, 0.3039, 0.3333), (0.6757, 0.3039, 0.3333), (0.7297, 0.3039, 0.3333), (0.7838, 0.3039, 0.3333), (0.8378, 0.3039, 0.3333), (0.8919, 0.3039, 0.3333), (0.9459, 0.3039, 0.3333), (-0.9459, 0.3039, 0.3889), (-0.8919, 0.3039, 0.3889), (-0.8378, 0.3039, 0.3889), (-0.7838, 0.3039, 0.3889), (-0.7297, 0.3039, 0.3889), (-0.6757, 0.3039, 0.3889), (-0.6216, 0.3039, 0.3889), (-0.5676, 0.3039, 0.3889), (-0.5135, 0.3039, 0.3889), (-0.4595, 0.3039, 0.3889), (-0.4054, 0.3039, 0.3889), (-0.3514, 0.3039, 0.3889), (-0.2973, 0.3039, 0.3889), (-0.2432, 0.3039, 0.3889), (-0.1892, 0.3039, 0.3889), (-0.1351, 0.3039, 0.3889), (-0.08108, 0.3039, 0.3889), (-0.02703, 0.3039, 0.3889), (0.02703, 0.3039, 0.3889), (0.08108, 0.3039, 0.3889), (0.1351, 0.3039, 0.3889), (0.1892, 0.3039, 0.3889), (0.2432, 0.3039, 0.3889), (0.2973, 0.3039, 0.3889), (0.3514, 0.3039, 0.3889), (0.4054, 0.3039, 0.3889), (0.4595, 0.3039, 0.3889), (0.5135, 0.3039, 0.3889), (0.5676, 0.3039, 0.3889), (0.6216, 0.3039, 0.3889), (0.6757, 0.3039, 0.3889), (0.7297, 0.3039, 0.3889), (0.7838, 0.3039, 0.3889), (0.8378, 0.3039, 0.3889), (0.8919, 0.3039, 0.3889), (0.9459, 0.3039, 0.3889), (-0.9459, 0.3039, 0.4444), (-0.8919, 0.3039, 0.4444), (-0.8378, 0.3039, 0.4444), (-0.7838, 0.3039, 0.4444), (-0.7297, 0.3039, 0.4444), (-0.6757, 0.3039, 0.4444), (-0.6216, 0.3039, 0.4444), (-0.5676, 0.3039, 0.4444), (-0.5135, 0.3039, 0.4444), (-0.4595, 0.3039, 0.4444), (-0.4054, 0.3039, 0.4444), (-0.3514, 0.3039, 0.4444), (-0.2973, 0.3039, 0.4444), (-0.2432, 0.3039, 0.4444), (-0.1892, 0.3039, 0.4444), (-0.1351, 0.3039, 0.4444), (-0.08108, 0.3039, 0.4444), (-0.02703, 0.3039, 0.4444), (0.02703, 0.3039, 0.4444), (0.08108, 0.3039, 0.4444), (0.1351, 0.3039, 0.4444), (0.1892, 0.3039, 0.4444), (0.2432, 0.3039, 0.4444), (0.2973, 0.3039, 0.4444), (0.3514, 0.3039, 0.4444), (0.4054, 0.3039, 0.4444), (0.4595, 0.3039, 0.4444), (0.5135, 0.3039, 0.4444), (0.5676, 0.3039, 0.4444), (0.6216, 0.3039, 0.4444), (0.6757, 0.3039, 0.4444), (0.7297, 0.3039, 0.4444), (0.7838, 0.3039, 0.4444), (0.8378, 0.3039, 0.4444), (0.8919, 0.3039, 0.4444), (0.9459, 0.3039, 0.4444), (-0.9459, 0.3039, 0.5), (-0.8919, 0.3039, 0.5), (-0.8378, 0.3039, 0.5), (-0.7838, 0.3039, 0.5), (-0.7297, 0.3039, 0.5), (-0.6757, 0.3039, 0.5), (-0.6216, 0.3039, 0.5), (-0.5676, 0.3039, 0.5), (-0.5135, 0.3039, 0.5), (-0.4595, 0.3039, 0.5), (-0.4054, 0.3039, 0.5), (-0.3514, 0.3039, 0.5), (-0.2973, 0.3039, 0.5), (-0.2432, 0.3039, 0.5), (-0.1892, 0.3039, 0.5), (-0.1351, 0.3039, 0.5), (-0.08108, 0.3039, 0.5), (-0.02703, 0.3039, 0.5), (0.02703, 0.3039, 0.5), (0.08108, 0.3039, 0.5), (0.1351, 0.3039, 0.5), (0.1892, 0.3039, 0.5), (0.2432, 0.3039, 0.5), (0.2973, 0.3039, 0.5), (0.3514, 0.3039, 0.5), (0.4054, 0.3039, 0.5), (0.4595, 0.3039, 0.5), (0.5135, 0.3039, 0.5), (0.5676, 0.3039, 0.5), (0.6216, 0.3039, 0.5), (0.6757, 0.3039, 0.5), (0.7297, 0.3039, 0.5), (0.7838, 0.3039, 0.5), (0.8378, 0.3039, 0.5), (0.8919, 0.3039, 0.5), (0.9459, 0.3039, 0.5), (-0.9459, 0.3039, 0.5556), (-0.8919, 0.3039, 0.5556), (-0.8378, 0.3039, 0.5556), (-0.7838, 0.3039, 0.5556), (-0.7297, 0.3039, 0.5556), (-0.6757, 0.3039, 0.5556), (-0.6216, 0.3039, 0.5556), (-0.5676, 0.3039, 0.5556), (-0.5135, 0.3039, 0.5556), (-0.4595, 0.3039, 0.5556), (-0.4054, 0.3039, 0.5556), (-0.3514, 0.3039, 0.5556), (-0.2973, 0.3039, 0.5556), (-0.2432, 0.3039, 0.5556), (-0.1892, 0.3039, 0.5556), (-0.1351, 0.3039, 0.5556), (-0.08108, 0.3039, 0.5556), (-0.02703, 0.3039, 0.5556), (0.02703, 0.3039, 0.5556), (0.08108, 0.3039, 0.5556), (0.1351, 0.3039, 0.5556), (0.1892, 0.3039, 0.5556), (0.2432, 0.3039, 0.5556), (0.2973, 0.3039, 0.5556), (0.3514, 0.3039, 0.5556), (0.4054, 0.3039, 0.5556), (0.4595, 0.3039, 0.5556), (0.5135, 0.3039, 0.5556), (0.5676, 0.3039, 0.5556), (0.6216, 0.3039, 0.5556), (0.6757, 0.3039, 0.5556), (0.7297, 0.3039, 0.5556), (0.7838, 0.3039, 0.5556), (0.8378, 0.3039, 0.5556), (0.8919, 0.3039, 0.5556), (0.9459, 0.3039, 0.5556), (-0.9459, 0.3039, 0.6111), (-0.8919, 0.3039, 0.6111), (-0.8378, 0.3039, 0.6111), (-0.7838, 0.3039, 0.6111), (-0.7297, 0.3039, 0.6111), (-0.6757, 0.3039, 0.6111), (-0.6216, 0.3039, 0.6111), (-0.5676, 0.3039, 0.6111), (-0.5135, 0.3039, 0.6111), (-0.4595, 0.3039, 0.6111), (-0.4054, 0.3039, 0.6111), (-0.3514, 0.3039, 0.6111), (-0.2973, 0.3039, 0.6111), (-0.2432, 0.3039, 0.6111), (-0.1892, 0.3039, 0.6111), (-0.1351, 0.3039, 0.6111), (-0.08108, 0.3039, 0.6111), (-0.02703, 0.3039, 0.6111), (0.02703, 0.3039, 0.6111), (0.08108, 0.3039, 0.6111), (0.1351, 0.3039, 0.6111), (0.1892, 0.3039, 0.6111), (0.2432, 0.3039, 0.6111), (0.2973, 0.3039, 0.6111), (0.3514, 0.3039, 0.6111), (0.4054, 0.3039, 0.6111), (0.4595, 0.3039, 0.6111), (0.5135, 0.3039, 0.6111), (0.5676, 0.3039, 0.6111), (0.6216, 0.3039, 0.6111), (0.6757, 0.3039, 0.6111), (0.7297, 0.3039, 0.6111), (0.7838, 0.3039, 0.6111), (0.8378, 0.3039, 0.6111), (0.8919, 0.3039, 0.6111), (0.9459, 0.3039, 0.6111), (-0.9459, 0.3039, 0.6667), (-0.8919, 0.3039, 0.6667), (-0.8378, 0.3039, 0.6667), (-0.7838, 0.3039, 0.6667), (-0.7297, 0.3039, 0.6667), (-0.6757, 0.3039, 0.6667), (-0.6216, 0.3039, 0.6667), (-0.5676, 0.3039, 0.6667), (-0.5135, 0.3039, 0.6667), (-0.4595, 0.3039, 0.6667), (-0.4054, 0.3039, 0.6667), (-0.3514, 0.3039, 0.6667), (-0.2973, 0.3039, 0.6667), (-0.2432, 0.3039, 0.6667), (-0.1892, 0.3039, 0.6667), (-0.1351, 0.3039, 0.6667), (-0.08108, 0.3039, 0.6667), (-0.02703, 0.3039, 0.6667), (0.02703, 0.3039, 0.6667), (0.08108, 0.3039, 0.6667), (0.1351, 0.3039, 0.6667), (0.1892, 0.3039, 0.6667), (0.2432, 0.3039, 0.6667), (0.2973, 0.3039, 0.6667), (0.3514, 0.3039, 0.6667), (0.4054, 0.3039, 0.6667), (0.4595, 0.3039, 0.6667), (0.5135, 0.3039, 0.6667), (0.5676, 0.3039, 0.6667), (0.6216, 0.3039, 0.6667), (0.6757, 0.3039, 0.6667), (0.7297, 0.3039, 0.6667), (0.7838, 0.3039, 0.6667), (0.8378, 0.3039, 0.6667), (0.8919, 0.3039, 0.6667), (0.9459, 0.3039, 0.6667), (-0.9459, 0.3039, 0.7222), (-0.8919, 0.3039, 0.7222), (-0.8378, 0.3039, 0.7222), (-0.7838, 0.3039, 0.7222), (-0.7297, 0.3039, 0.7222), (-0.6757, 0.3039, 0.7222), (-0.6216, 0.3039, 0.7222), (-0.5676, 0.3039, 0.7222), (-0.5135, 0.3039, 0.7222), (-0.4595, 0.3039, 0.7222), (-0.4054, 0.3039, 0.7222), (-0.3514, 0.3039, 0.7222), (-0.2973, 0.3039, 0.7222), (-0.2432, 0.3039, 0.7222), (-0.1892, 0.3039, 0.7222), (-0.1351, 0.3039, 0.7222), (-0.08108, 0.3039, 0.7222), (-0.02703, 0.3039, 0.7222), (0.02703, 0.3039, 0.7222), (0.08108, 0.3039, 0.7222), (0.1351, 0.3039, 0.7222), (0.1892, 0.3039, 0.7222), (0.2432, 0.3039, 0.7222), (0.2973, 0.3039, 0.7222), (0.3514, 0.3039, 0.7222), (0.4054, 0.3039, 0.7222), (0.4595, 0.3039, 0.7222), (0.5135, 0.3039, 0.7222), (0.5676, 0.3039, 0.7222), (0.6216, 0.3039, 0.7222), (0.6757, 0.3039, 0.7222), (0.7297, 0.3039, 0.7222), (0.7838, 0.3039, 0.7222), (0.8378, 0.3039, 0.7222), (0.8919, 0.3039, 0.7222), (0.9459, 0.3039, 0.7222), (-0.9459, 0.3039, 0.7778), (-0.8919, 0.3039, 0.7778), (-0.8378, 0.3039, 0.7778), (-0.7838, 0.3039, 0.7778), (-0.7297, 0.3039, 0.7778), (-0.6757, 0.3039, 0.7778), (-0.6216, 0.3039, 0.7778), (-0.5676, 0.3039, 0.7778), (-0.5135, 0.3039, 0.7778), (-0.4595, 0.3039, 0.7778), (-0.4054, 0.3039, 0.7778), (-0.3514, 0.3039, 0.7778), (-0.2973, 0.3039, 0.7778), (-0.2432, 0.3039, 0.7778), (-0.1892, 0.3039, 0.7778), (-0.1351, 0.3039, 0.7778), (-0.08108, 0.3039, 0.7778), (-0.02703, 0.3039, 0.7778), (0.02703, 0.3039, 0.7778), (0.08108, 0.3039, 0.7778), (0.1351, 0.3039, 0.7778), (0.1892, 0.3039, 0.7778), (0.2432, 0.3039, 0.7778), (0.2973, 0.3039, 0.7778), (0.3514, 0.3039, 0.7778), (0.4054, 0.3039, 0.7778), (0.4595, 0.3039, 0.7778), (0.5135, 0.3039, 0.7778), (0.5676, 0.3039, 0.7778), (0.6216, 0.3039, 0.7778), (0.6757, 0.3039, 0.7778), (0.7297, 0.3039, 0.7778), (0.7838, 0.3039, 0.7778), (0.8378, 0.3039, 0.7778), (0.8919, 0.3039, 0.7778), (0.9459, 0.3039, 0.7778), (-0.9459, 0.3039, 0.8333), (-0.8919, 0.3039, 0.8333), (-0.8378, 0.3039, 0.8333), (-0.7838, 0.3039, 0.8333), (-0.7297, 0.3039, 0.8333), (-0.6757, 0.3039, 0.8333), (-0.6216, 0.3039, 0.8333), (-0.5676, 0.3039, 0.8333), (-0.5135, 0.3039, 0.8333), (-0.4595, 0.3039, 0.8333), (-0.4054, 0.3039, 0.8333), (-0.3514, 0.3039, 0.8333), (-0.2973, 0.3039, 0.8333), (-0.2432, 0.3039, 0.8333), (-0.1892, 0.3039, 0.8333), (-0.1351, 0.3039, 0.8333), (-0.08108, 0.3039, 0.8333), (-0.02703, 0.3039, 0.8333), (0.02703, 0.3039, 0.8333), (0.08108, 0.3039, 0.8333), (0.1351, 0.3039, 0.8333), (0.1892, 0.3039, 0.8333), (0.2432, 0.3039, 0.8333), (0.2973, 0.3039, 0.8333), (0.3514, 0.3039, 0.8333), (0.4054, 0.3039, 0.8333), (0.4595, 0.3039, 0.8333), (0.5135, 0.3039, 0.8333), (0.5676, 0.3039, 0.8333), (0.6216, 0.3039, 0.8333), (0.6757, 0.3039, 0.8333), (0.7297, 0.3039, 0.8333), (0.7838, 0.3039, 0.8333), (0.8378, 0.3039, 0.8333), (0.8919, 0.3039, 0.8333), (0.9459, 0.3039, 0.8333), (-0.9459, 0.3039, 0.8889), (-0.8919, 0.3039, 0.8889), (-0.8378, 0.3039, 0.8889), (-0.7838, 0.3039, 0.8889), (-0.7297, 0.3039, 0.8889), (-0.6757, 0.3039, 0.8889), (-0.6216, 0.3039, 0.8889), (-0.5676, 0.3039, 0.8889), (-0.5135, 0.3039, 0.8889), (-0.4595, 0.3039, 0.8889), (-0.4054, 0.3039, 0.8889), (-0.3514, 0.3039, 0.8889), (-0.2973, 0.3039, 0.8889), (-0.2432, 0.3039, 0.8889), (-0.1892, 0.3039, 0.8889), (-0.1351, 0.3039, 0.8889), (-0.08108, 0.3039, 0.8889), (-0.02703, 0.3039, 0.8889), (0.02703, 0.3039, 0.8889), (0.08108, 0.3039, 0.8889), (0.1351, 0.3039, 0.8889), (0.1892, 0.3039, 0.8889), (0.2432, 0.3039, 0.8889), (0.2973, 0.3039, 0.8889), (0.3514, 0.3039, 0.8889), (0.4054, 0.3039, 0.8889), (0.4595, 0.3039, 0.8889), (0.5135, 0.3039, 0.8889), (0.5676, 0.3039, 0.8889), (0.6216, 0.3039, 0.8889), (0.6757, 0.3039, 0.8889), (0.7297, 0.3039, 0.8889), (0.7838, 0.3039, 0.8889), (0.8378, 0.3039, 0.8889), (0.8919, 0.3039, 0.8889), (0.9459, 0.3039, 0.8889), (-0.9459, 0.3039, 0.9444), (-0.8919, 0.3039, 0.9444), (-0.8378, 0.3039, 0.9444), (-0.7838, 0.3039, 0.9444), (-0.7297, 0.3039, 0.9444), (-0.6757, 0.3039, 0.9444), (-0.6216, 0.3039, 0.9444), (-0.5676, 0.3039, 0.9444), (-0.5135, 0.3039, 0.9444), (-0.4595, 0.3039, 0.9444), (-0.4054, 0.3039, 0.9444), (-0.3514, 0.3039, 0.9444), (-0.2973, 0.3039, 0.9444), (-0.2432, 0.3039, 0.9444), (-0.1892, 0.3039, 0.9444), (-0.1351, 0.3039, 0.9444), (-0.08108, 0.3039, 0.9444), (-0.02703, 0.3039, 0.9444), (0.02703, 0.3039, 0.9444), (0.08108, 0.3039, 0.9444), (0.1351, 0.3039, 0.9444), (0.1892, 0.3039, 0.9444), (0.2432, 0.3039, 0.9444), (0.2973, 0.3039, 0.9444), (0.3514, 0.3039, 0.9444), (0.4054, 0.3039, 0.9444), (0.4595, 0.3039, 0.9444), (0.5135, 0.3039, 0.9444), (0.5676, 0.3039, 0.9444), (0.6216, 0.3039, 0.9444), (0.6757, 0.3039, 0.9444), (0.7297, 0.3039, 0.9444), (0.7838, 0.3039, 0.9444), (0.8378, 0.3039, 0.9444), (0.8919, 0.3039, 0.9444), (0.9459, 0.3039, 0.9444)], [], [(1516, 113, 6, 291), (42, 112, 5, 1), (219, 291, 6, 2), (77, 147, 7, 3), (255, 183, 3, 7), (255, 7, 147, 292), (292, 147, 146, 328), (328, 146, 145, 364), (364, 145, 144, 400), (400, 144, 143, 436), (436, 143, 142, 472), (472, 142, 141, 508), (508, 141, 140, 544), (544, 140, 139, 580), (580, 139, 138, 616), (616, 138, 137, 652), (652, 137, 136, 688), (688, 136, 135, 724), (724, 135, 134, 760), (760, 134, 133, 796), (796, 133, 132, 832), (832, 132, 131, 868), (868, 131, 130, 904), (904, 130, 129, 940), (940, 129, 128, 976), (976, 128, 127, 1012), (1012, 127, 126, 1048), (1048, 126, 125, 1084), (1084, 125, 124, 1120), (1120, 124, 123, 1156), (1156, 123, 122, 1192), (1192, 122, 121, 1228), (1228, 121, 120, 1264), (1264, 120, 119, 1300), (1300, 119, 118, 1336), (1336, 118, 117, 1372), (1372, 117, 116, 1408), (1408, 116, 115, 1444), (1444, 115, 114, 1480), (1480, 114, 113, 1516), (0, 4, 78, 8), (8, 78, 79, 9), (9, 79, 80, 10), (10, 80, 81, 11), (11, 81, 82, 12), (12, 82, 83, 13), (13, 83, 84, 14), (14, 84, 85, 15), (15, 85, 86, 16), (16, 86, 87, 17), (17, 87, 88, 18), (18, 88, 89, 19), (19, 89, 90, 20), (20, 90, 91, 21), (21, 91, 92, 22), (22, 92, 93, 23), (23, 93, 94, 24), (24, 94, 95, 25), (25, 95, 96, 26), (26, 96, 97, 27), (27, 97, 98, 28), (28, 98, 99, 29), (29, 99, 100, 30), (30, 100, 101, 31), (31, 101, 102, 32), (32, 102, 103, 33), (33, 103, 104, 34), (34, 104, 105, 35), (35, 105, 106, 36), (36, 106, 107, 37), (37, 107, 108, 38), (38, 108, 109, 39), (39, 109, 110, 40), (40, 110, 111, 41), (41, 111, 112, 42), (2, 6, 113, 43), (43, 113, 114, 44), (44, 114, 115, 45), (45, 115, 116, 46), (46, 116, 117, 47), (47, 117, 118, 48), (48, 118, 119, 49), (49, 119, 120, 50), (50, 120, 121, 51), (51, 121, 122, 52), (52, 122, 123, 53), (53, 123, 124, 54), (54, 124, 125, 55), (55, 125, 126, 56), (56, 126, 127, 57), (57, 127, 128, 58), (58, 128, 129, 59), (59, 129, 130, 60), (60, 130, 131, 61), (61, 131, 132, 62), (62, 132, 133, 63), (63, 133, 134, 64), (64, 134, 135, 65), (65, 135, 136, 66), (66, 136, 137, 67), (67, 137, 138, 68), (68, 138, 139, 69), (69, 139, 140, 70), (70, 140, 141, 71), (71, 141, 142, 72), (72, 142, 143, 73), (73, 143, 144, 74), (74, 144, 145, 75), (75, 145, 146, 76), (76, 146, 147, 77), (112, 1551, 256, 5), (1551, 1550, 257, 256), (1550, 1549, 258, 257), (1549, 1548, 259, 258), (1548, 1547, 260, 259), (1547, 1546, 261, 260), (1546, 1545, 262, 261), (1545, 1544, 263, 262), (1544, 1543, 264, 263), (1543, 1542, 265, 264), (1542, 1541, 266, 265), (1541, 1540, 267, 266), (1540, 1539, 268, 267), (1539, 1538, 269, 268), (1538, 1537, 270, 269), (1537, 1536, 271, 270), (1536, 1535, 272, 271), (1535, 1534, 273, 272), (1534, 1533, 274, 273), (1533, 1532, 275, 274), (1532, 1531, 276, 275), (1531, 1530, 277, 276), (1530, 1529, 278, 277), (1529, 1528, 279, 278), (1528, 1527, 280, 279), (1527, 1526, 281, 280), (1526, 1525, 282, 281), (1525, 1524, 283, 282), (1524, 1523, 284, 283), (1523, 1522, 285, 284), (1522, 1521, 286, 285), (1521, 1520, 287, 286), (1520, 1519, 288, 287), (1519, 1518, 289, 288), (1518, 1517, 290, 289), (1517, 1516, 291, 290), (1, 5, 256, 184), (184, 256, 257, 185), (185, 257, 258, 186), (186, 258, 259, 187), (187, 259, 260, 188), (188, 260, 261, 189), (189, 261, 262, 190), (190, 262, 263, 191), (191, 263, 264, 192), (192, 264, 265, 193), (193, 265, 266, 194), (194, 266, 267, 195), (195, 267, 268, 196), (196, 268, 269, 197), (197, 269, 270, 198), (198, 270, 271, 199), (199, 271, 272, 200), (200, 272, 273, 201), (201, 273, 274, 202), (202, 274, 275, 203), (203, 275, 276, 204), (204, 276, 277, 205), (205, 277, 278, 206), (206, 278, 279, 207), (207, 279, 280, 208), (208, 280, 281, 209), (209, 281, 282, 210), (210, 282, 283, 211), (211, 283, 284, 212), (212, 284, 285, 213), (213, 285, 286, 214), (214, 286, 287, 215), (215, 287, 288, 216), (216, 288, 289, 217), (217, 289, 290, 218), (218, 290, 291, 219), (4, 0, 148, 220), (220, 148, 149, 221), (221, 149, 150, 222), (222, 150, 151, 223), (223, 151, 152, 224), (224, 152, 153, 225), (225, 153, 154, 226), (226, 154, 155, 227), (227, 155, 156, 228), (228, 156, 157, 229), (229, 157, 158, 230), (230, 158, 159, 231), (231, 159, 160, 232), (232, 160, 161, 233), (233, 161, 162, 234), (234, 162, 163, 235), (235, 163, 164, 236), (236, 164, 165, 237), (237, 165, 166, 238), (238, 166, 167, 239), (239, 167, 168, 240), (240, 168, 169, 241), (241, 169, 170, 242), (242, 170, 171, 243), (243, 171, 172, 244), (244, 172, 173, 245), (245, 173, 174, 246), (246, 174, 175, 247), (247, 175, 176, 248), (248, 176, 177, 249), (249, 177, 178, 250), (250, 178, 179, 251), (251, 179, 180, 252), (252, 180, 181, 253), (253, 181, 182, 254), (254, 182, 183, 255), (4, 220, 327, 78), (220, 221, 326, 327), (221, 222, 325, 326), (222, 223, 324, 325), (223, 224, 323, 324), (224, 225, 322, 323), (225, 226, 321, 322), (226, 227, 320, 321), (227, 228, 319, 320), (228, 229, 318, 319), (229, 230, 317, 318), (230, 231, 316, 317), (231, 232, 315, 316), (232, 233, 314, 315), (233, 234, 313, 314), (234, 235, 312, 313), (235, 236, 311, 312), (236, 237, 310, 311), (237, 238, 309, 310), (238, 239, 308, 309), (239, 240, 307, 308), (240, 241, 306, 307), (241, 242, 305, 306), (242, 243, 304, 305), (243, 244, 303, 304), (244, 245, 302, 303), (245, 246, 301, 302), (246, 247, 300, 301), (247, 248, 299, 300), (248, 249, 298, 299), (249, 250, 297, 298), (250, 251, 296, 297), (251, 252, 295, 296), (252, 253, 294, 295), (253, 254, 293, 294), (254, 255, 292, 293), (78, 327, 363, 79), (327, 326, 362, 363), (326, 325, 361, 362), (325, 324, 360, 361), (324, 323, 359, 360), (323, 322, 358, 359), (322, 321, 357, 358), (321, 320, 356, 357), (320, 319, 355, 356), (319, 318, 354, 355), (318, 317, 353, 354), (317, 316, 352, 353), (316, 315, 351, 352), (315, 314, 350, 351), (314, 313, 349, 350), (313, 312, 348, 349), (312, 311, 347, 348), (311, 310, 346, 347), (310, 309, 345, 346), (309, 308, 344, 345), (308, 307, 343, 344), (307, 306, 342, 343), (306, 305, 341, 342), (305, 304, 340, 341), (304, 303, 339, 340), (303, 302, 338, 339), (302, 301, 337, 338), (301, 300, 336, 337), (300, 299, 335, 336), (299, 298, 334, 335), (298, 297, 333, 334), (297, 296, 332, 333), (296, 295, 331, 332), (295, 294, 330, 331), (294, 293, 329, 330), (293, 292, 328, 329), (79, 363, 399, 80), (363, 362, 398, 399), (362, 361, 397, 398), (361, 360, 396, 397), (360, 359, 395, 396), (359, 358, 394, 395), (358, 357, 393, 394), (357, 356, 392, 393), (356, 355, 391, 392), (355, 354, 390, 391), (354, 353, 389, 390), (353, 352, 388, 389), (352, 351, 387, 388), (351, 350, 386, 387), (350, 349, 385, 386), (349, 348, 384, 385), (348, 347, 383, 384), (347, 346, 382, 383), (346, 345, 381, 382), (345, 344, 380, 381), (344, 343, 379, 380), (343, 342, 378, 379), (342, 341, 377, 378), (341, 340, 376, 377), (340, 339, 375, 376), (339, 338, 374, 375), (338, 337, 373, 374), (337, 336, 372, 373), (336, 335, 371, 372), (335, 334, 370, 371), (334, 333, 369, 370), (333, 332, 368, 369), (332, 331, 367, 368), (331, 330, 366, 367), (330, 329, 365, 366), (329, 328, 364, 365), (80, 399, 435, 81), (399, 398, 434, 435), (398, 397, 433, 434), (397, 396, 432, 433), (396, 395, 431, 432), (395, 394, 430, 431), (394, 393, 429, 430), (393, 392, 428, 429), (392, 391, 427, 428), (391, 390, 426, 427), (390, 389, 425, 426), (389, 388, 424, 425), (388, 387, 423, 424), (387, 386, 422, 423), (386, 385, 421, 422), (385, 384, 420, 421), (384, 383, 419, 420), (383, 382, 418, 419), (382, 381, 417, 418), (381, 380, 416, 417), (380, 379, 415, 416), (379, 378, 414, 415), (378, 377, 413, 414), (377, 376, 412, 413), (376, 375, 411, 412), (375, 374, 410, 411), (374, 373, 409, 410), (373, 372, 408, 409), (372, 371, 407, 408), (371, 370, 406, 407), (370, 369, 405, 406), (369, 368, 404, 405), (368, 367, 403, 404), (367, 366, 402, 403), (366, 365, 401, 402), (365, 364, 400, 401), (81, 435, 471, 82), (435, 434, 470, 471), (434, 433, 469, 470), (433, 432, 468, 469), (432, 431, 467, 468), (431, 430, 466, 467), (430, 429, 465, 466), (429, 428, 464, 465), (428, 427, 463, 464), (427, 426, 462, 463), (426, 425, 461, 462), (425, 424, 460, 461), (424, 423, 459, 460), (423, 422, 458, 459), (422, 421, 457, 458), (421, 420, 456, 457), (420, 419, 455, 456), (419, 418, 454, 455), (418, 417, 453, 454), (417, 416, 452, 453), (416, 415, 451, 452), (415, 414, 450, 451), (414, 413, 449, 450), (413, 412, 448, 449), (412, 411, 447, 448), (411, 410, 446, 447), (410, 409, 445, 446), (409, 408, 444, 445), (408, 407, 443, 444), (407, 406, 442, 443), (406, 405, 441, 442), (405, 404, 440, 441), (404, 403, 439, 440), (403, 402, 438, 439), (402, 401, 437, 438), (401, 400, 436, 437), (82, 471, 507, 83), (471, 470, 506, 507), (470, 469, 505, 506), (469, 468, 504, 505), (468, 467, 503, 504), (467, 466, 502, 503), (466, 465, 501, 502), (465, 464, 500, 501), (464, 463, 499, 500), (463, 462, 498, 499), (462, 461, 497, 498), (461, 460, 496, 497), (460, 459, 495, 496), (459, 458, 494, 495), (458, 457, 493, 494), (457, 456, 492, 493), (456, 455, 491, 492), (455, 454, 490, 491), (454, 453, 489, 490), (453, 452, 488, 489), (452, 451, 487, 488), (451, 450, 486, 487), (450, 449, 485, 486), (449, 448, 484, 485), (448, 447, 483, 484), (447, 446, 482, 483), (446, 445, 481, 482), (445, 444, 480, 481), (444, 443, 479, 480), (443, 442, 478, 479), (442, 441, 477, 478), (441, 440, 476, 477), (440, 439, 475, 476), (439, 438, 474, 475), (438, 437, 473, 474), (437, 436, 472, 473), (83, 507, 543, 84), (507, 506, 542, 543), (506, 505, 541, 542), (505, 504, 540, 541), (504, 503, 539, 540), (503, 502, 538, 539), (502, 501, 537, 538), (501, 500, 536, 537), (500, 499, 535, 536), (499, 498, 534, 535), (498, 497, 533, 534), (497, 496, 532, 533), (496, 495, 531, 532), (495, 494, 530, 531), (494, 493, 529, 530), (493, 492, 528, 529), (492, 491, 527, 528), (491, 490, 526, 527), (490, 489, 525, 526), (489, 488, 524, 525), (488, 487, 523, 524), (487, 486, 522, 523), (486, 485, 521, 522), (485, 484, 520, 521), (484, 483, 519, 520), (483, 482, 518, 519), (482, 481, 517, 518), (481, 480, 516, 517), (480, 479, 515, 516), (479, 478, 514, 515), (478, 477, 513, 514), (477, 476, 512, 513), (476, 475, 511, 512), (475, 474, 510, 511), (474, 473, 509, 510), (473, 472, 508, 509), (84, 543, 579, 85), (543, 542, 578, 579), (542, 541, 577, 578), (541, 540, 576, 577), (540, 539, 575, 576), (539, 538, 574, 575), (538, 537, 573, 574), (537, 536, 572, 573), (536, 535, 571, 572), (535, 534, 570, 571), (534, 533, 569, 570), (533, 532, 568, 569), (532, 531, 567, 568), (531, 530, 566, 567), (530, 529, 565, 566), (529, 528, 564, 565), (528, 527, 563, 564), (527, 526, 562, 563), (526, 525, 561, 562), (525, 524, 560, 561), (524, 523, 559, 560), (523, 522, 558, 559), (522, 521, 557, 558), (521, 520, 556, 557), (520, 519, 555, 556), (519, 518, 554, 555), (518, 517, 553, 554), (517, 516, 552, 553), (516, 515, 551, 552), (515, 514, 550, 551), (514, 513, 549, 550), (513, 512, 548, 549), (512, 511, 547, 548), (511, 510, 546, 547), (510, 509, 545, 546), (509, 508, 544, 545), (85, 579, 615, 86), (579, 578, 614, 615), (578, 577, 613, 614), (577, 576, 612, 613), (576, 575, 611, 612), (575, 574, 610, 611), (574, 573, 609, 610), (573, 572, 608, 609), (572, 571, 607, 608), (571, 570, 606, 607), (570, 569, 605, 606), (569, 568, 604, 605), (568, 567, 603, 604), (567, 566, 602, 603), (566, 565, 601, 602), (565, 564, 600, 601), (564, 563, 599, 600), (563, 562, 598, 599), (562, 561, 597, 598), (561, 560, 596, 597), (560, 559, 595, 596), (559, 558, 594, 595), (558, 557, 593, 594), (557, 556, 592, 593), (556, 555, 591, 592), (555, 554, 590, 591), (554, 553, 589, 590), (553, 552, 588, 589), (552, 551, 587, 588), (551, 550, 586, 587), (550, 549, 585, 586), (549, 548, 584, 585), (548, 547, 583, 584), (547, 546, 582, 583), (546, 545, 581, 582), (545, 544, 580, 581), (86, 615, 651, 87), (615, 614, 650, 651), (614, 613, 649, 650), (613, 612, 648, 649), (612, 611, 647, 648), (611, 610, 646, 647), (610, 609, 645, 646), (609, 608, 644, 645), (608, 607, 643, 644), (607, 606, 642, 643), (606, 605, 641, 642), (605, 604, 640, 641), (604, 603, 639, 640), (603, 602, 638, 639), (602, 601, 637, 638), (601, 600, 636, 637), (600, 599, 635, 636), (599, 598, 634, 635), (598, 597, 633, 634), (597, 596, 632, 633), (596, 595, 631, 632), (595, 594, 630, 631), (594, 593, 629, 630), (593, 592, 628, 629), (592, 591, 627, 628), (591, 590, 626, 627), (590, 589, 625, 626), (589, 588, 624, 625), (588, 587, 623, 624), (587, 586, 622, 623), (586, 585, 621, 622), (585, 584, 620, 621), (584, 583, 619, 620), (583, 582, 618, 619), (582, 581, 617, 618), (581, 580, 616, 617), (87, 651, 687, 88), (651, 650, 686, 687), (650, 649, 685, 686), (649, 648, 684, 685), (648, 647, 683, 684), (647, 646, 682, 683), (646, 645, 681, 682), (645, 644, 680, 681), (644, 643, 679, 680), (643, 642, 678, 679), (642, 641, 677, 678), (641, 640, 676, 677), (640, 639, 675, 676), (639, 638, 674, 675), (638, 637, 673, 674), (637, 636, 672, 673), (636, 635, 671, 672), (635, 634, 670, 671), (634, 633, 669, 670), (633, 632, 668, 669), (632, 631, 667, 668), (631, 630, 666, 667), (630, 629, 665, 666), (629, 628, 664, 665), (628, 627, 663, 664), (627, 626, 662, 663), (626, 625, 661, 662), (625, 624, 660, 661), (624, 623, 659, 660), (623, 622, 658, 659), (622, 621, 657, 658), (621, 620, 656, 657), (620, 619, 655, 656), (619, 618, 654, 655), (618, 617, 653, 654), (617, 616, 652, 653), (88, 687, 723, 89), (687, 686, 722, 723), (686, 685, 721, 722), (685, 684, 720, 721), (684, 683, 719, 720), (683, 682, 718, 719), (682, 681, 717, 718), (681, 680, 716, 717), (680, 679, 715, 716), (679, 678, 714, 715), (678, 677, 713, 714), (677, 676, 712, 713), (676, 675, 711, 712), (675, 674, 710, 711), (674, 673, 709, 710), (673, 672, 708, 709), (672, 671, 707, 708), (671, 670, 706, 707), (670, 669, 705, 706), (669, 668, 704, 705), (668, 667, 703, 704), (667, 666, 702, 703), (666, 665, 701, 702), (665, 664, 700, 701), (664, 663, 699, 700), (663, 662, 698, 699), (662, 661, 697, 698), (661, 660, 696, 697), (660, 659, 695, 696), (659, 658, 694, 695), (658, 657, 693, 694), (657, 656, 692, 693), (656, 655, 691, 692), (655, 654, 690, 691), (654, 653, 689, 690), (653, 652, 688, 689), (89, 723, 759, 90), (723, 722, 758, 759), (722, 721, 757, 758), (721, 720, 756, 757), (720, 719, 755, 756), (719, 718, 754, 755), (718, 717, 753, 754), (717, 716, 752, 753), (716, 715, 751, 752), (715, 714, 750, 751), (714, 713, 749, 750), (713, 712, 748, 749), (712, 711, 747, 748), (711, 710, 746, 747), (710, 709, 745, 746), (709, 708, 744, 745), (708, 707, 743, 744), (707, 706, 742, 743), (706, 705, 741, 742), (705, 704, 740, 741), (704, 703, 739, 740), (703, 702, 738, 739), (702, 701, 737, 738), (701, 700, 736, 737), (700, 699, 735, 736), (699, 698, 734, 735), (698, 697, 733, 734), (697, 696, 732, 733), (696, 695, 731, 732), (695, 694, 730, 731), (694, 693, 729, 730), (693, 692, 728, 729), (692, 691, 727, 728), (691, 690, 726, 727), (690, 689, 725, 726), (689, 688, 724, 725), (90, 759, 795, 91), (759, 758, 794, 795), (758, 757, 793, 794), (757, 756, 792, 793), (756, 755, 791, 792), (755, 754, 790, 791), (754, 753, 789, 790), (753, 752, 788, 789), (752, 751, 787, 788), (751, 750, 786, 787), (750, 749, 785, 786), (749, 748, 784, 785), (748, 747, 783, 784), (747, 746, 782, 783), (746, 745, 781, 782), (745, 744, 780, 781), (744, 743, 779, 780), (743, 742, 778, 779), (742, 741, 777, 778), (741, 740, 776, 777), (740, 739, 775, 776), (739, 738, 774, 775), (738, 737, 773, 774), (737, 736, 772, 773), (736, 735, 771, 772), (735, 734, 770, 771), (734, 733, 769, 770), (733, 732, 768, 769), (732, 731, 767, 768), (731, 730, 766, 767), (730, 729, 765, 766), (729, 728, 764, 765), (728, 727, 763, 764), (727, 726, 762, 763), (726, 725, 761, 762), (725, 724, 760, 761), (91, 795, 831, 92), (795, 794, 830, 831), (794, 793, 829, 830), (793, 792, 828, 829), (792, 791, 827, 828), (791, 790, 826, 827), (790, 789, 825, 826), (789, 788, 824, 825), (788, 787, 823, 824), (787, 786, 822, 823), (786, 785, 821, 822), (785, 784, 820, 821), (784, 783, 819, 820), (783, 782, 818, 819), (782, 781, 817, 818), (781, 780, 816, 817), (780, 779, 815, 816), (779, 778, 814, 815), (778, 777, 813, 814), (777, 776, 812, 813), (776, 775, 811, 812), (775, 774, 810, 811), (774, 773, 809, 810), (773, 772, 808, 809), (772, 771, 807, 808), (771, 770, 806, 807), (770, 769, 805, 806), (769, 768, 804, 805), (768, 767, 803, 804), (767, 766, 802, 803), (766, 765, 801, 802), (765, 764, 800, 801), (764, 763, 799, 800), (763, 762, 798, 799), (762, 761, 797, 798), (761, 760, 796, 797), (92, 831, 867, 93), (831, 830, 866, 867), (830, 829, 865, 866), (829, 828, 864, 865), (828, 827, 863, 864), (827, 826, 862, 863), (826, 825, 861, 862), (825, 824, 860, 861), (824, 823, 859, 860), (823, 822, 858, 859), (822, 821, 857, 858), (821, 820, 856, 857), (820, 819, 855, 856), (819, 818, 854, 855), (818, 817, 853, 854), (817, 816, 852, 853), (816, 815, 851, 852), (815, 814, 850, 851), (814, 813, 849, 850), (813, 812, 848, 849), (812, 811, 847, 848), (811, 810, 846, 847), (810, 809, 845, 846), (809, 808, 844, 845), (808, 807, 843, 844), (807, 806, 842, 843), (806, 805, 841, 842), (805, 804, 840, 841), (804, 803, 839, 840), (803, 802, 838, 839), (802, 801, 837, 838), (801, 800, 836, 837), (800, 799, 835, 836), (799, 798, 834, 835), (798, 797, 833, 834), (797, 796, 832, 833), (93, 867, 903, 94), (867, 866, 902, 903), (866, 865, 901, 902), (865, 864, 900, 901), (864, 863, 899, 900), (863, 862, 898, 899), (862, 861, 897, 898), (861, 860, 896, 897), (860, 859, 895, 896), (859, 858, 894, 895), (858, 857, 893, 894), (857, 856, 892, 893), (856, 855, 891, 892), (855, 854, 890, 891), (854, 853, 889, 890), (853, 852, 888, 889), (852, 851, 887, 888), (851, 850, 886, 887), (850, 849, 885, 886), (849, 848, 884, 885), (848, 847, 883, 884), (847, 846, 882, 883), (846, 845, 881, 882), (845, 844, 880, 881), (844, 843, 879, 880), (843, 842, 878, 879), (842, 841, 877, 878), (841, 840, 876, 877), (840, 839, 875, 876), (839, 838, 874, 875), (838, 837, 873, 874), (837, 836, 872, 873), (836, 835, 871, 872), (835, 834, 870, 871), (834, 833, 869, 870), (833, 832, 868, 869), (94, 903, 939, 95), (903, 902, 938, 939), (902, 901, 937, 938), (901, 900, 936, 937), (900, 899, 935, 936), (899, 898, 934, 935), (898, 897, 933, 934), (897, 896, 932, 933), (896, 895, 931, 932), (895, 894, 930, 931), (894, 893, 929, 930), (893, 892, 928, 929), (892, 891, 927, 928), (891, 890, 926, 927), (890, 889, 925, 926), (889, 888, 924, 925), (888, 887, 923, 924), (887, 886, 922, 923), (886, 885, 921, 922), (885, 884, 920, 921), (884, 883, 919, 920), (883, 882, 918, 919), (882, 881, 917, 918), (881, 880, 916, 917), (880, 879, 915, 916), (879, 878, 914, 915), (878, 877, 913, 914), (877, 876, 912, 913), (876, 875, 911, 912), (875, 874, 910, 911), (874, 873, 909, 910), (873, 872, 908, 909), (872, 871, 907, 908), (871, 870, 906, 907), (870, 869, 905, 906), (869, 868, 904, 905), (95, 939, 975, 96), (939, 938, 974, 975), (938, 937, 973, 974), (937, 936, 972, 973), (936, 935, 971, 972), (935, 934, 970, 971), (934, 933, 969, 970), (933, 932, 968, 969), (932, 931, 967, 968), (931, 930, 966, 967), (930, 929, 965, 966), (929, 928, 964, 965), (928, 927, 963, 964), (927, 926, 962, 963), (926, 925, 961, 962), (925, 924, 960, 961), (924, 923, 959, 960), (923, 922, 958, 959), (922, 921, 957, 958), (921, 920, 956, 957), (920, 919, 955, 956), (919, 918, 954, 955), (918, 917, 953, 954), (917, 916, 952, 953), (916, 915, 951, 952), (915, 914, 950, 951), (914, 913, 949, 950), (913, 912, 948, 949), (912, 911, 947, 948), (911, 910, 946, 947), (910, 909, 945, 946), (909, 908, 944, 945), (908, 907, 943, 944), (907, 906, 942, 943), (906, 905, 941, 942), (905, 904, 940, 941), (96, 975, 1011, 97), (975, 974, 1010, 1011), (974, 973, 1009, 1010), (973, 972, 1008, 1009), (972, 971, 1007, 1008), (971, 970, 1006, 1007), (970, 969, 1005, 1006), (969, 968, 1004, 1005), (968, 967, 1003, 1004), (967, 966, 1002, 1003), (966, 965, 1001, 1002), (965, 964, 1000, 1001), (964, 963, 999, 1000), (963, 962, 998, 999), (962, 961, 997, 998), (961, 960, 996, 997), (960, 959, 995, 996), (959, 958, 994, 995), (958, 957, 993, 994), (957, 956, 992, 993), (956, 955, 991, 992), (955, 954, 990, 991), (954, 953, 989, 990), (953, 952, 988, 989), (952, 951, 987, 988), (951, 950, 986, 987), (950, 949, 985, 986), (949, 948, 984, 985), (948, 947, 983, 984), (947, 946, 982, 983), (946, 945, 981, 982), (945, 944, 980, 981), (944, 943, 979, 980), (943, 942, 978, 979), (942, 941, 977, 978), (941, 940, 976, 977), (97, 1011, 1047, 98), (1011, 1010, 1046, 1047), (1010, 1009, 1045, 1046), (1009, 1008, 1044, 1045), (1008, 1007, 1043, 1044), (1007, 1006, 1042, 1043), (1006, 1005, 1041, 1042), (1005, 1004, 1040, 1041), (1004, 1003, 1039, 1040), (1003, 1002, 1038, 1039), (1002, 1001, 1037, 1038), (1001, 1000, 1036, 1037), (1000, 999, 1035, 1036), (999, 998, 1034, 1035), (998, 997, 1033, 1034), (997, 996, 1032, 1033), (996, 995, 1031, 1032), (995, 994, 1030, 1031), (994, 993, 1029, 1030), (993, 992, 1028, 1029), (992, 991, 1027, 1028), (991, 990, 1026, 1027), (990, 989, 1025, 1026), (989, 988, 1024, 1025), (988, 987, 1023, 1024), (987, 986, 1022, 1023), (986, 985, 1021, 1022), (985, 984, 1020, 1021), (984, 983, 1019, 1020), (983, 982, 1018, 1019), (982, 981, 1017, 1018), (981, 980, 1016, 1017), (980, 979, 1015, 1016), (979, 978, 1014, 1015), (978, 977, 1013, 1014), (977, 976, 1012, 1013), (98, 1047, 1083, 99), (1047, 1046, 1082, 1083), (1046, 1045, 1081, 1082), (1045, 1044, 1080, 1081), (1044, 1043, 1079, 1080), (1043, 1042, 1078, 1079), (1042, 1041, 1077, 1078), (1041, 1040, 1076, 1077), (1040, 1039, 1075, 1076), (1039, 1038, 1074, 1075), (1038, 1037, 1073, 1074), (1037, 1036, 1072, 1073), (1036, 1035, 1071, 1072), (1035, 1034, 1070, 1071), (1034, 1033, 1069, 1070), (1033, 1032, 1068, 1069), (1032, 1031, 1067, 1068), (1031, 1030, 1066, 1067), (1030, 1029, 1065, 1066), (1029, 1028, 1064, 1065), (1028, 1027, 1063, 1064), (1027, 1026, 1062, 1063), (1026, 1025, 1061, 1062), (1025, 1024, 1060, 1061), (1024, 1023, 1059, 1060), (1023, 1022, 1058, 1059), (1022, 1021, 1057, 1058), (1021, 1020, 1056, 1057), (1020, 1019, 1055, 1056), (1019, 1018, 1054, 1055), (1018, 1017, 1053, 1054), (1017, 1016, 1052, 1053), (1016, 1015, 1051, 1052), (1015, 1014, 1050, 1051), (1014, 1013, 1049, 1050), (1013, 1012, 1048, 1049), (99, 1083, 1119, 100), (1083, 1082, 1118, 1119), (1082, 1081, 1117, 1118), (1081, 1080, 1116, 1117), (1080, 1079, 1115, 1116), (1079, 1078, 1114, 1115), (1078, 1077, 1113, 1114), (1077, 1076, 1112, 1113), (1076, 1075, 1111, 1112), (1075, 1074, 1110, 1111), (1074, 1073, 1109, 1110), (1073, 1072, 1108, 1109), (1072, 1071, 1107, 1108), (1071, 1070, 1106, 1107), (1070, 1069, 1105, 1106), (1069, 1068, 1104, 1105), (1068, 1067, 1103, 1104), (1067, 1066, 1102, 1103), (1066, 1065, 1101, 1102), (1065, 1064, 1100, 1101), (1064, 1063, 1099, 1100), (1063, 1062, 1098, 1099), (1062, 1061, 1097, 1098), (1061, 1060, 1096, 1097), (1060, 1059, 1095, 1096), (1059, 1058, 1094, 1095), (1058, 1057, 1093, 1094), (1057, 1056, 1092, 1093), (1056, 1055, 1091, 1092), (1055, 1054, 1090, 1091), (1054, 1053, 1089, 1090), (1053, 1052, 1088, 1089), (1052, 1051, 1087, 1088), (1051, 1050, 1086, 1087), (1050, 1049, 1085, 1086), (1049, 1048, 1084, 1085), (100, 1119, 1155, 101), (1119, 1118, 1154, 1155), (1118, 1117, 1153, 1154), (1117, 1116, 1152, 1153), (1116, 1115, 1151, 1152), (1115, 1114, 1150, 1151), (1114, 1113, 1149, 1150), (1113, 1112, 1148, 1149), (1112, 1111, 1147, 1148), (1111, 1110, 1146, 1147), (1110, 1109, 1145, 1146), (1109, 1108, 1144, 1145), (1108, 1107, 1143, 1144), (1107, 1106, 1142, 1143), (1106, 1105, 1141, 1142), (1105, 1104, 1140, 1141), (1104, 1103, 1139, 1140), (1103, 1102, 1138, 1139), (1102, 1101, 1137, 1138), (1101, 1100, 1136, 1137), (1100, 1099, 1135, 1136), (1099, 1098, 1134, 1135), (1098, 1097, 1133, 1134), (1097, 1096, 1132, 1133), (1096, 1095, 1131, 1132), (1095, 1094, 1130, 1131), (1094, 1093, 1129, 1130), (1093, 1092, 1128, 1129), (1092, 1091, 1127, 1128), (1091, 1090, 1126, 1127), (1090, 1089, 1125, 1126), (1089, 1088, 1124, 1125), (1088, 1087, 1123, 1124), (1087, 1086, 1122, 1123), (1086, 1085, 1121, 1122), (1085, 1084, 1120, 1121), (101, 1155, 1191, 102), (1155, 1154, 1190, 1191), (1154, 1153, 1189, 1190), (1153, 1152, 1188, 1189), (1152, 1151, 1187, 1188), (1151, 1150, 1186, 1187), (1150, 1149, 1185, 1186), (1149, 1148, 1184, 1185), (1148, 1147, 1183, 1184), (1147, 1146, 1182, 1183), (1146, 1145, 1181, 1182), (1145, 1144, 1180, 1181), (1144, 1143, 1179, 1180), (1143, 1142, 1178, 1179), (1142, 1141, 1177, 1178), (1141, 1140, 1176, 1177), (1140, 1139, 1175, 1176), (1139, 1138, 1174, 1175), (1138, 1137, 1173, 1174), (1137, 1136, 1172, 1173), (1136, 1135, 1171, 1172), (1135, 1134, 1170, 1171), (1134, 1133, 1169, 1170), (1133, 1132, 1168, 1169), (1132, 1131, 1167, 1168), (1131, 1130, 1166, 1167), (1130, 1129, 1165, 1166), (1129, 1128, 1164, 1165), (1128, 1127, 1163, 1164), (1127, 1126, 1162, 1163), (1126, 1125, 1161, 1162), (1125, 1124, 1160, 1161), (1124, 1123, 1159, 1160), (1123, 1122, 1158, 1159), (1122, 1121, 1157, 1158), (1121, 1120, 1156, 1157), (102, 1191, 1227, 103), (1191, 1190, 1226, 1227), (1190, 1189, 1225, 1226), (1189, 1188, 1224, 1225), (1188, 1187, 1223, 1224), (1187, 1186, 1222, 1223), (1186, 1185, 1221, 1222), (1185, 1184, 1220, 1221), (1184, 1183, 1219, 1220), (1183, 1182, 1218, 1219), (1182, 1181, 1217, 1218), (1181, 1180, 1216, 1217), (1180, 1179, 1215, 1216), (1179, 1178, 1214, 1215), (1178, 1177, 1213, 1214), (1177, 1176, 1212, 1213), (1176, 1175, 1211, 1212), (1175, 1174, 1210, 1211), (1174, 1173, 1209, 1210), (1173, 1172, 1208, 1209), (1172, 1171, 1207, 1208), (1171, 1170, 1206, 1207), (1170, 1169, 1205, 1206), (1169, 1168, 1204, 1205), (1168, 1167, 1203, 1204), (1167, 1166, 1202, 1203), (1166, 1165, 1201, 1202), (1165, 1164, 1200, 1201), (1164, 1163, 1199, 1200), (1163, 1162, 1198, 1199), (1162, 1161, 1197, 1198), (1161, 1160, 1196, 1197), (1160, 1159, 1195, 1196), (1159, 1158, 1194, 1195), (1158, 1157, 1193, 1194), (1157, 1156, 1192, 1193), (103, 1227, 1263, 104), (1227, 1226, 1262, 1263), (1226, 1225, 1261, 1262), (1225, 1224, 1260, 1261), (1224, 1223, 1259, 1260), (1223, 1222, 1258, 1259), (1222, 1221, 1257, 1258), (1221, 1220, 1256, 1257), (1220, 1219, 1255, 1256), (1219, 1218, 1254, 1255), (1218, 1217, 1253, 1254), (1217, 1216, 1252, 1253), (1216, 1215, 1251, 1252), (1215, 1214, 1250, 1251), (1214, 1213, 1249, 1250), (1213, 1212, 1248, 1249), (1212, 1211, 1247, 1248), (1211, 1210, 1246, 1247), (1210, 1209, 1245, 1246), (1209, 1208, 1244, 1245), (1208, 1207, 1243, 1244), (1207, 1206, 1242, 1243), (1206, 1205, 1241, 1242), (1205, 1204, 1240, 1241), (1204, 1203, 1239, 1240), (1203, 1202, 1238, 1239), (1202, 1201, 1237, 1238), (1201, 1200, 1236, 1237), (1200, 1199, 1235, 1236), (1199, 1198, 1234, 1235), (1198, 1197, 1233, 1234), (1197, 1196, 1232, 1233), (1196, 1195, 1231, 1232), (1195, 1194, 1230, 1231), (1194, 1193, 1229, 1230), (1193, 1192, 1228, 1229), (104, 1263, 1299, 105), (1263, 1262, 1298, 1299), (1262, 1261, 1297, 1298), (1261, 1260, 1296, 1297), (1260, 1259, 1295, 1296), (1259, 1258, 1294, 1295), (1258, 1257, 1293, 1294), (1257, 1256, 1292, 1293), (1256, 1255, 1291, 1292), (1255, 1254, 1290, 1291), (1254, 1253, 1289, 1290), (1253, 1252, 1288, 1289), (1252, 1251, 1287, 1288), (1251, 1250, 1286, 1287), (1250, 1249, 1285, 1286), (1249, 1248, 1284, 1285), (1248, 1247, 1283, 1284), (1247, 1246, 1282, 1283), (1246, 1245, 1281, 1282), (1245, 1244, 1280, 1281), (1244, 1243, 1279, 1280), (1243, 1242, 1278, 1279), (1242, 1241, 1277, 1278), (1241, 1240, 1276, 1277), (1240, 1239, 1275, 1276), (1239, 1238, 1274, 1275), (1238, 1237, 1273, 1274), (1237, 1236, 1272, 1273), (1236, 1235, 1271, 1272), (1235, 1234, 1270, 1271), (1234, 1233, 1269, 1270), (1233, 1232, 1268, 1269), (1232, 1231, 1267, 1268), (1231, 1230, 1266, 1267), (1230, 1229, 1265, 1266), (1229, 1228, 1264, 1265), (105, 1299, 1335, 106), (1299, 1298, 1334, 1335), (1298, 1297, 1333, 1334), (1297, 1296, 1332, 1333), (1296, 1295, 1331, 1332), (1295, 1294, 1330, 1331), (1294, 1293, 1329, 1330), (1293, 1292, 1328, 1329), (1292, 1291, 1327, 1328), (1291, 1290, 1326, 1327), (1290, 1289, 1325, 1326), (1289, 1288, 1324, 1325), (1288, 1287, 1323, 1324), (1287, 1286, 1322, 1323), (1286, 1285, 1321, 1322), (1285, 1284, 1320, 1321), (1284, 1283, 1319, 1320), (1283, 1282, 1318, 1319), (1282, 1281, 1317, 1318), (1281, 1280, 1316, 1317), (1280, 1279, 1315, 1316), (1279, 1278, 1314, 1315), (1278, 1277, 1313, 1314), (1277, 1276, 1312, 1313), (1276, 1275, 1311, 1312), (1275, 1274, 1310, 1311), (1274, 1273, 1309, 1310), (1273, 1272, 1308, 1309), (1272, 1271, 1307, 1308), (1271, 1270, 1306, 1307), (1270, 1269, 1305, 1306), (1269, 1268, 1304, 1305), (1268, 1267, 1303, 1304), (1267, 1266, 1302, 1303), (1266, 1265, 1301, 1302), (1265, 1264, 1300, 1301), (106, 1335, 1371, 107), (1335, 1334, 1370, 1371), (1334, 1333, 1369, 1370), (1333, 1332, 1368, 1369), (1332, 1331, 1367, 1368), (1331, 1330, 1366, 1367), (1330, 1329, 1365, 1366), (1329, 1328, 1364, 1365), (1328, 1327, 1363, 1364), (1327, 1326, 1362, 1363), (1326, 1325, 1361, 1362), (1325, 1324, 1360, 1361), (1324, 1323, 1359, 1360), (1323, 1322, 1358, 1359), (1322, 1321, 1357, 1358), (1321, 1320, 1356, 1357), (1320, 1319, 1355, 1356), (1319, 1318, 1354, 1355), (1318, 1317, 1353, 1354), (1317, 1316, 1352, 1353), (1316, 1315, 1351, 1352), (1315, 1314, 1350, 1351), (1314, 1313, 1349, 1350), (1313, 1312, 1348, 1349), (1312, 1311, 1347, 1348), (1311, 1310, 1346, 1347), (1310, 1309, 1345, 1346), (1309, 1308, 1344, 1345), (1308, 1307, 1343, 1344), (1307, 1306, 1342, 1343), (1306, 1305, 1341, 1342), (1305, 1304, 1340, 1341), (1304, 1303, 1339, 1340), (1303, 1302, 1338, 1339), (1302, 1301, 1337, 1338), (1301, 1300, 1336, 1337), (107, 1371, 1407, 108), (1371, 1370, 1406, 1407), (1370, 1369, 1405, 1406), (1369, 1368, 1404, 1405), (1368, 1367, 1403, 1404), (1367, 1366, 1402, 1403), (1366, 1365, 1401, 1402), (1365, 1364, 1400, 1401), (1364, 1363, 1399, 1400), (1363, 1362, 1398, 1399), (1362, 1361, 1397, 1398), (1361, 1360, 1396, 1397), (1360, 1359, 1395, 1396), (1359, 1358, 1394, 1395), (1358, 1357, 1393, 1394), (1357, 1356, 1392, 1393), (1356, 1355, 1391, 1392), (1355, 1354, 1390, 1391), (1354, 1353, 1389, 1390), (1353, 1352, 1388, 1389), (1352, 1351, 1387, 1388), (1351, 1350, 1386, 1387), (1350, 1349, 1385, 1386), (1349, 1348, 1384, 1385), (1348, 1347, 1383, 1384), (1347, 1346, 1382, 1383), (1346, 1345, 1381, 1382), (1345, 1344, 1380, 1381), (1344, 1343, 1379, 1380), (1343, 1342, 1378, 1379), (1342, 1341, 1377, 1378), (1341, 1340, 1376, 1377), (1340, 1339, 1375, 1376), (1339, 1338, 1374, 1375), (1338, 1337, 1373, 1374), (1337, 1336, 1372, 1373), (108, 1407, 1443, 109), (1407, 1406, 1442, 1443), (1406, 1405, 1441, 1442), (1405, 1404, 1440, 1441), (1404, 1403, 1439, 1440), (1403, 1402, 1438, 1439), (1402, 1401, 1437, 1438), (1401, 1400, 1436, 1437), (1400, 1399, 1435, 1436), (1399, 1398, 1434, 1435), (1398, 1397, 1433, 1434), (1397, 1396, 1432, 1433), (1396, 1395, 1431, 1432), (1395, 1394, 1430, 1431), (1394, 1393, 1429, 1430), (1393, 1392, 1428, 1429), (1392, 1391, 1427, 1428), (1391, 1390, 1426, 1427), (1390, 1389, 1425, 1426), (1389, 1388, 1424, 1425), (1388, 1387, 1423, 1424), (1387, 1386, 1422, 1423), (1386, 1385, 1421, 1422), (1385, 1384, 1420, 1421), (1384, 1383, 1419, 1420), (1383, 1382, 1418, 1419), (1382, 1381, 1417, 1418), (1381, 1380, 1416, 1417), (1380, 1379, 1415, 1416), (1379, 1378, 1414, 1415), (1378, 1377, 1413, 1414), (1377, 1376, 1412, 1413), (1376, 1375, 1411, 1412), (1375, 1374, 1410, 1411), (1374, 1373, 1409, 1410), (1373, 1372, 1408, 1409), (109, 1443, 1479, 110), (1443, 1442, 1478, 1479), (1442, 1441, 1477, 1478), (1441, 1440, 1476, 1477), (1440, 1439, 1475, 1476), (1439, 1438, 1474, 1475), (1438, 1437, 1473, 1474), (1437, 1436, 1472, 1473), (1436, 1435, 1471, 1472), (1435, 1434, 1470, 1471), (1434, 1433, 1469, 1470), (1433, 1432, 1468, 1469), (1432, 1431, 1467, 1468), (1431, 1430, 1466, 1467), (1430, 1429, 1465, 1466), (1429, 1428, 1464, 1465), (1428, 1427, 1463, 1464), (1427, 1426, 1462, 1463), (1426, 1425, 1461, 1462), (1425, 1424, 1460, 1461), (1424, 1423, 1459, 1460), (1423, 1422, 1458, 1459), (1422, 1421, 1457, 1458), (1421, 1420, 1456, 1457), (1420, 1419, 1455, 1456), (1419, 1418, 1454, 1455), (1418, 1417, 1453, 1454), (1417, 1416, 1452, 1453), (1416, 1415, 1451, 1452), (1415, 1414, 1450, 1451), (1414, 1413, 1449, 1450), (1413, 1412, 1448, 1449), (1412, 1411, 1447, 1448), (1411, 1410, 1446, 1447), (1410, 1409, 1445, 1446), (1409, 1408, 1444, 1445), (110, 1479, 1515, 111), (1479, 1478, 1514, 1515), (1478, 1477, 1513, 1514), (1477, 1476, 1512, 1513), (1476, 1475, 1511, 1512), (1475, 1474, 1510, 1511), (1474, 1473, 1509, 1510), (1473, 1472, 1508, 1509), (1472, 1471, 1507, 1508), (1471, 1470, 1506, 1507), (1470, 1469, 1505, 1506), (1469, 1468, 1504, 1505), (1468, 1467, 1503, 1504), (1467, 1466, 1502, 1503), (1466, 1465, 1501, 1502), (1465, 1464, 1500, 1501), (1464, 1463, 1499, 1500), (1463, 1462, 1498, 1499), (1462, 1461, 1497, 1498), (1461, 1460, 1496, 1497), (1460, 1459, 1495, 1496), (1459, 1458, 1494, 1495), (1458, 1457, 1493, 1494), (1457, 1456, 1492, 1493), (1456, 1455, 1491, 1492), (1455, 1454, 1490, 1491), (1454, 1453, 1489, 1490), (1453, 1452, 1488, 1489), (1452, 1451, 1487, 1488), (1451, 1450, 1486, 1487), (1450, 1449, 1485, 1486), (1449, 1448, 1484, 1485), (1448, 1447, 1483, 1484), (1447, 1446, 1482, 1483), (1446, 1445, 1481, 1482), (1445, 1444, 1480, 1481), (111, 1515, 1551, 112), (1515, 1514, 1550, 1551), (1514, 1513, 1549, 1550), (1513, 1512, 1548, 1549), (1512, 1511, 1547, 1548), (1511, 1510, 1546, 1547), (1510, 1509, 1545, 1546), (1509, 1508, 1544, 1545), (1508, 1507, 1543, 1544), (1507, 1506, 1542, 1543), (1506, 1505, 1541, 1542), (1505, 1504, 1540, 1541), (1504, 1503, 1539, 1540), (1503, 1502, 1538, 1539), (1502, 1501, 1537, 1538), (1501, 1500, 1536, 1537), (1500, 1499, 1535, 1536), (1499, 1498, 1534, 1535), (1498, 1497, 1533, 1534), (1497, 1496, 1532, 1533), (1496, 1495, 1531, 1532), (1495, 1494, 1530, 1531), (1494, 1493, 1529, 1530), (1493, 1492, 1528, 1529), (1492, 1491, 1527, 1528), (1491, 1490, 1526, 1527), (1490, 1489, 1525, 1526), (1489, 1488, 1524, 1525), (1488, 1487, 1523, 1524), (1487, 1486, 1522, 1523), (1486, 1485, 1521, 1522), (1485, 1484, 1520, 1521), (1484, 1483, 1519, 1520), (1483, 1482, 1518, 1519), (1482, 1481, 1517, 1518), (1481, 1480, 1516, 1517), (219, 2, 43, 44, 45, 46, 47, 48, 49, 50, 51, 52, 53, 54, 55, 56, 57, 58, 59, 60, 61, 62, 63, 64, 65, 66, 67, 68, 69, 70, 71, 72, 73, 74, 75, 76, 77, 3, 183, 182, 181, 180, 179, 178, 177, 176, 175, 174, 173, 172, 171, 170, 169, 168, 167, 166, 165, 164, 163, 162, 161, 160, 159, 158, 157, 156, 155, 154, 153, 152, 151, 150, 149, 148, 0, 8, 9, 10, 11, 12, 13, 14, 15, 16, 17, 18, 19, 20, 21, 22, 23, 24, 25, 26, 27, 28, 29, 30, 31, 32, 33, 34, 35, 36, 37, 38, 39, 40, 41, 42, 1, 184, 185, 186, 187, 188, 189, 190, 191, 192, 193, 194, 195, 196, 197, 198, 199, 200, 201, 202, 203, 204, 205, 206, 207, 208, 209, 210, 211, 212, 213, 214, 215, 216, 217, 218)])
me_cube.materials.append(mat_material)
me_cube.use_remesh_preserve_volume = False
me_cube.use_remesh_preserve_attributes = False
me_cube.use_mirror_vertex_groups = False
me_cube.update()

# ---- objects
ob_cube = bpy.data.objects.new('Cube', me_cube)
ob_lamp = bpy.data.objects.new('Lamp', light_lamp)
ob_camera = bpy.data.objects.new('Camera', cam_camera)

# ---- transforms, parenting, visibility, modifiers, constraints
ob_cube.location = (0.0, 0.0, 0.0)
ob_cube.lock_rotations_4d = False
ob_cube.empty_display_type = 'ARROWS'
ob_cube.lineart.crease_threshold = 0.0
ob_lamp.location = (4.076, 1.005, 5.904)
ob_lamp.rotation_euler = (0.6503, 0.05522, 1.866)
ob_lamp.lock_rotations_4d = False
ob_lamp.empty_display_type = 'ARROWS'
ob_lamp.color = (0.0, 0.0, 0.0, 0.0)
ob_lamp.lineart.crease_threshold = 0.0
ob_camera.location = (7.481, -6.508, 5.344)
ob_camera.rotation_euler = (1.109, 0.01082, 0.8149)
ob_camera.lock_rotations_4d = False
ob_camera.empty_display_type = 'ARROWS'
ob_camera.color = (0.0, 0.0, 0.0, 0.0)
ob_camera.display_type = 'WIRE'
ob_camera.lineart.crease_threshold = 0.0

# ---- collection membership
col_collection_1.objects.link(ob_cube)
col_collection_1.objects.link(ob_lamp)
col_collection_1.objects.link(ob_camera)

# ---- scene / render settings (as saved in the file)
scene.camera = ob_camera
scene.frame_start = 1; scene.frame_end = 250; scene.frame_set(1)
scene.render.engine = 'BLENDER_EEVEE_NEXT'
scene.render.resolution_percentage = 50
scene.render.dither_intensity = 0.0
scene.cycles.use_denoising = False
scene.cycles.samples = 10
scene.cycles.sampling_pattern = 'TABULATED_SOBOL'
scene.cycles.light_sampling_threshold = 0.0
scene.cycles.use_adaptive_sampling = False
scene.cycles.use_light_tree = False
scene.cycles.blur_glossy = 0.0
scene.cycles.volume_bounces = 1
scene.cycles.pixel_filter_type = 'GAUSSIAN'
scene.cycles.sample_clamp_indirect = 0.0
scene.view_settings.view_transform = 'Standard'
bpy.context.view_layer.update()

